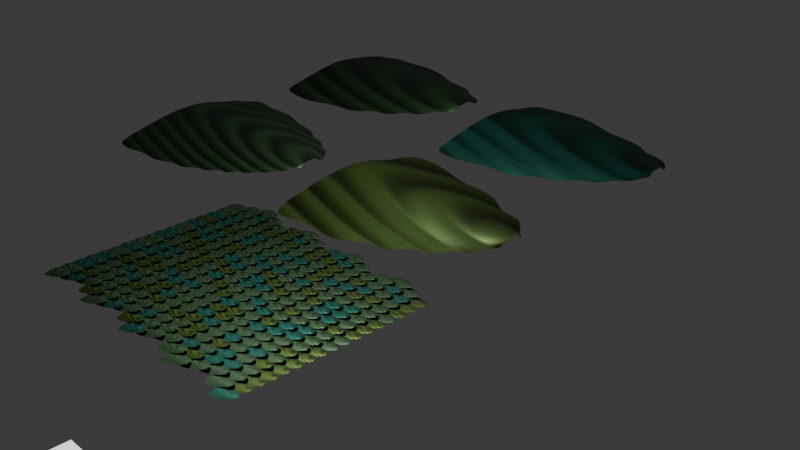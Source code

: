 # Source: 4_0_Iguana_March21st_2024_GeometryNodes.blend  (saved by Blender 4.0.36; exported with 4.5.12 LTS)
import bpy
from mathutils import Matrix  # noqa: F401  (used for matrix-valued properties, if any)

bpy.ops.wm.read_factory_settings(use_empty=True)
scene = bpy.context.scene
scene.name = 'Scene'

# ---- collections
col_collection = bpy.data.collections.new('Collection'); scene.collection.children.link(col_collection)
col_scales = bpy.data.collections.new('Scales'); scene.collection.children.link(col_scales)

# ---- materials (node trees are filled in below, after node groups)
mat_scale1 = bpy.data.materials.new('Scale1')
mat_scale1.displacement_method = 'BOTH'
mat_scale2 = bpy.data.materials.new('Scale2')
mat_scale2.displacement_method = 'BOTH'
mat_scale3 = bpy.data.materials.new('Scale3')
mat_scale3.displacement_method = 'BOTH'
mat_scale4 = bpy.data.materials.new('Scale4')
mat_scale4.displacement_method = 'BOTH'

# ---- node groups
ng_geometry_nodes = bpy.data.node_groups.new('Geometry Nodes', 'GeometryNodeTree')
_s = ng_geometry_nodes.interface.new_socket(name='Geometry', in_out='OUTPUT', socket_type='NodeSocketGeometry')
_s = ng_geometry_nodes.interface.new_socket(name='Geometry', in_out='INPUT', socket_type='NodeSocketGeometry')
ng_geometry_nodes.is_modifier = True
# nodes of 'Geometry Nodes' reference scene objects; filled in after objects exist

# ---- material node trees
mat_scale1.use_nodes = True; mat_scale1.node_tree.nodes.clear()
_N = mat_scale1.node_tree.nodes; _L = mat_scale1.node_tree.links
n0 = _N.new('ShaderNodeOutputMaterial'); n0.name = 'Material Output'; n0.location = (427, 300)
n1 = _N.new('ShaderNodeBsdfPrincipled'); n1.name = 'Principled BSDF'; n1.location = (137, 300)
n1.inputs[0].default_value = (0.01517, 0.03143, 0.01432, 1.0)
n1.inputs[1].default_value = 1.0
n1.inputs[3].default_value = 1.45
n2 = _N.new('ShaderNodeMath'); n2.name = 'Math.001'; n2.location = (-302, 255)
n2.inputs[1].default_value = 1.6
n3 = _N.new('ShaderNodeMath'); n3.name = 'Math'; n3.location = (-221, 43)
n3.operation = 'DIVIDE'
n3.inputs[1].default_value = 496.5
n4 = _N.new('ShaderNodeMath'); n4.name = 'Math.002'; n4.location = (-82, 264)
n4.operation = 'DIVIDE'
n4.inputs[1].default_value = 3.7
n5 = _N.new('ShaderNodeTexWave'); n5.name = 'Wave Texture'; n5.location = (-552, 180)
n5.bands_direction = 'DIAGONAL'
n5.rings_direction = 'SPHERICAL'
n5.inputs[1].default_value = 1.4
n5.inputs[3].default_value = 0.0
n5.inputs[4].default_value = 0.0
n5.inputs[5].default_value = 0.0
n5.inputs[6].default_value = -2.7
_L.new(n1.outputs[0], n0.inputs[0])
_L.new(n5.outputs[1], n3.inputs[0])
_L.new(n3.outputs[0], n0.inputs[2])
_L.new(n4.outputs[0], n1.inputs[2])
_L.new(n5.outputs[0], n2.inputs[0])
_L.new(n2.outputs[0], n4.inputs[0])
n0.is_active_output = True
mat_scale2.use_nodes = True; mat_scale2.node_tree.nodes.clear()
_N = mat_scale2.node_tree.nodes; _L = mat_scale2.node_tree.links
n0 = _N.new('ShaderNodeOutputMaterial'); n0.name = 'Material Output'; n0.location = (427, 300)
n1 = _N.new('ShaderNodeBsdfPrincipled'); n1.name = 'Principled BSDF'; n1.location = (137, 300)
n1.inputs[0].default_value = (0.00537, 0.03143, 0.02275, 1.0)
n1.inputs[1].default_value = 1.0
n1.inputs[3].default_value = 1.45
n2 = _N.new('ShaderNodeMath'); n2.name = 'Math.001'; n2.location = (-302, 255)
n2.inputs[1].default_value = 1.6
n3 = _N.new('ShaderNodeMath'); n3.name = 'Math'; n3.location = (-221, 43)
n3.operation = 'DIVIDE'
n3.inputs[1].default_value = 443.5
n4 = _N.new('ShaderNodeMath'); n4.name = 'Math.002'; n4.location = (-82, 264)
n4.operation = 'DIVIDE'
n4.inputs[1].default_value = 3.7
n5 = _N.new('ShaderNodeTexWave'); n5.name = 'Wave Texture'; n5.location = (-552, 180)
n5.bands_direction = 'DIAGONAL'
n5.rings_direction = 'SPHERICAL'
n5.inputs[1].default_value = 1.4
n5.inputs[2].default_value = -1.0
n5.inputs[3].default_value = 7.9
n5.inputs[4].default_value = 0.0
n5.inputs[5].default_value = 0.0
n5.inputs[6].default_value = 23.7
_L.new(n1.outputs[0], n0.inputs[0])
_L.new(n5.outputs[1], n3.inputs[0])
_L.new(n3.outputs[0], n0.inputs[2])
_L.new(n4.outputs[0], n1.inputs[2])
_L.new(n5.outputs[0], n2.inputs[0])
_L.new(n2.outputs[0], n4.inputs[0])
n0.is_active_output = True
mat_scale3.use_nodes = True; mat_scale3.node_tree.nodes.clear()
_N = mat_scale3.node_tree.nodes; _L = mat_scale3.node_tree.links
n0 = _N.new('ShaderNodeOutputMaterial'); n0.name = 'Material Output'; n0.location = (427, 300)
n1 = _N.new('ShaderNodeBsdfPrincipled'); n1.name = 'Principled BSDF'; n1.location = (137, 300)
n1.inputs[0].default_value = (0.01591, 0.03141, 0.01508, 1.0)
n1.inputs[1].default_value = 1.0
n1.inputs[3].default_value = 1.45
n2 = _N.new('ShaderNodeMath'); n2.name = 'Math.001'; n2.location = (-302, 255)
n2.inputs[1].default_value = 1.6
n3 = _N.new('ShaderNodeMath'); n3.name = 'Math'; n3.location = (-221, 43)
n3.operation = 'DIVIDE'
n3.inputs[1].default_value = 639.5
n4 = _N.new('ShaderNodeMath'); n4.name = 'Math.002'; n4.location = (-82, 264)
n4.operation = 'DIVIDE'
n4.inputs[1].default_value = 3.7
n5 = _N.new('ShaderNodeTexWave'); n5.name = 'Wave Texture'; n5.location = (-552, 180)
n5.bands_direction = 'DIAGONAL'
n5.rings_direction = 'SPHERICAL'
n5.inputs[1].default_value = 2.4
n5.inputs[3].default_value = 7.9
n5.inputs[4].default_value = 0.0
n5.inputs[5].default_value = 0.0
n5.inputs[6].default_value = -2.1
_L.new(n1.outputs[0], n0.inputs[0])
_L.new(n5.outputs[1], n3.inputs[0])
_L.new(n3.outputs[0], n0.inputs[2])
_L.new(n4.outputs[0], n1.inputs[2])
_L.new(n5.outputs[0], n2.inputs[0])
_L.new(n2.outputs[0], n4.inputs[0])
n0.is_active_output = True
mat_scale4.use_nodes = True; mat_scale4.node_tree.nodes.clear()
_N = mat_scale4.node_tree.nodes; _L = mat_scale4.node_tree.links
n0 = _N.new('ShaderNodeOutputMaterial'); n0.name = 'Material Output'; n0.location = (427, 300)
n1 = _N.new('ShaderNodeBsdfPrincipled'); n1.name = 'Principled BSDF'; n1.location = (137, 300)
n1.inputs[0].default_value = (0.01865, 0.03142, 0.006589, 1.0)
n1.inputs[1].default_value = 1.0
n1.inputs[3].default_value = 1.45
n2 = _N.new('ShaderNodeMath'); n2.name = 'Math.001'; n2.location = (-302, 255)
n2.inputs[1].default_value = 1.4
n3 = _N.new('ShaderNodeMath'); n3.name = 'Math.002'; n3.location = (-82, 264)
n3.operation = 'DIVIDE'
n3.inputs[1].default_value = 3.7
n4 = _N.new('ShaderNodeTexWave'); n4.name = 'Wave Texture'; n4.location = (-552, 180)
n4.bands_direction = 'DIAGONAL'
n4.rings_direction = 'SPHERICAL'
n4.inputs[1].default_value = 1.4
n4.inputs[2].default_value = 0.2
n4.inputs[3].default_value = 0.0
n4.inputs[4].default_value = 0.0
n4.inputs[5].default_value = 0.0
n4.inputs[6].default_value = 31.7
n5 = _N.new('ShaderNodeMath'); n5.name = 'Math'; n5.location = (-284, 48)
n5.operation = 'DIVIDE'
n5.inputs[1].default_value = 330.9
_L.new(n1.outputs[0], n0.inputs[0])
_L.new(n4.outputs[1], n5.inputs[0])
_L.new(n5.outputs[0], n0.inputs[2])
_L.new(n3.outputs[0], n1.inputs[2])
_L.new(n4.outputs[0], n2.inputs[0])
_L.new(n2.outputs[0], n3.inputs[0])
n0.is_active_output = True

# ---- world
world_world = bpy.data.worlds.new('World'); scene.world = world_world
world_world.use_nodes = True; world_world.node_tree.nodes.clear()
_N = world_world.node_tree.nodes; _L = world_world.node_tree.links
n0 = _N.new('ShaderNodeOutputWorld'); n0.name = 'World Output'; n0.location = (300, 300)
n1 = _N.new('ShaderNodeBackground'); n1.name = 'Background'; n1.location = (10, 300)
n1.inputs[0].default_value = (0.05088, 0.05088, 0.05088, 1.0)
_L.new(n1.outputs[0], n0.inputs[0])
n0.is_active_output = True
world_world.color = (0.05088, 0.05088, 0.05088)
world_world.use_sun_shadow = False
world_world.sun_shadow_jitter_overblur = 0.0

# ---- cameras
cam_camera = bpy.data.cameras.new('Camera')
cam_camera.clip_end = 100.0
cam_camera.ortho_scale = 7.314

# ---- lights
light_light = bpy.data.lights.new('Light', 'POINT')
light_light.transmission_factor = 0.0
light_light.use_soft_falloff = False
light_light.energy = 1000.0
light_light.shadow_soft_size = 0.1
light_light.shadow_maximum_resolution = 0.006
light_light.use_absolute_resolution = True
light_light_001 = bpy.data.lights.new('Light.001', 'POINT')
light_light_001.transmission_factor = 0.0
light_light_001.use_soft_falloff = False
light_light_001.energy = 485.3
light_light_001.shadow_soft_size = 0.1
light_light_001.shadow_maximum_resolution = 0.006
light_light_001.use_absolute_resolution = True

# ---- meshes
me_plane_005 = bpy.data.meshes.new('Plane.005')
me_plane_005.from_pydata([(-2.278, -0.7677, 0.0), (2.465, -0.7677, 0.0), (-2.278, 0.7677, 0.0), (2.465, 0.7677, 0.0), (-2.465, 0.0, 0.0), (0.0, -1.0, 0.0), (2.465, 0.0, 0.0), (0.0, 1.0, 0.0), (0.0, 0.0, 0.0), (-2.465, -0.3838, 0.0), (1.233, -1.0, 0.0), (2.465, 0.3838, 0.0), (-1.42, 1.0, 0.0), (-2.465, 0.3838, 0.0), (-1.42, -1.0, 0.0), (2.465, -0.3838, 0.0), (1.233, 1.0, 0.0), (0.0, 0.5, 0.0), (0.0, -0.5, 0.0), (-1.233, 0.0, 0.0), (1.233, 0.0, 0.0), (1.233, -0.5, 0.0), (-1.233, -0.5, 0.0), (-1.233, 0.5, 0.0), (1.233, 0.5, 0.0), (-2.465, -0.5757, 0.0), (1.696, -0.9236, 0.0), (2.465, 0.5757, 0.0), (-1.849, 0.9236, 0.0), (-2.465, 0.1919, 0.0), (-0.6163, -1.0, 0.0), (2.465, -0.1919, 0.0), (0.7689, 1.0, 0.0), (0.0, 0.75, 0.0), (0.0, -0.25, 0.0), (-1.849, 0.0, 0.0), (0.6163, 0.0, 0.0), (-2.465, -0.1919, 0.0), (0.7689, -1.0, 0.0), (2.465, 0.1919, 0.0), (-0.6163, 1.0, 0.0), (-2.465, 0.5757, 0.0), (-1.849, -0.9236, 0.0), (2.465, -0.5757, 0.0), (1.696, 0.9236, 0.0), (0.0, 0.25, 0.0), (0.0, -0.75, 0.0), (-0.6163, 0.0, 0.0), (1.849, 0.0, 0.0), (1.233, -0.25, 0.0), (1.233, -0.75, 0.0), (0.6163, -0.5, 0.0), (1.849, -0.4618, 0.0), (-1.233, -0.25, 0.0), (-1.233, -0.75, 0.0), (-1.849, -0.4618, 0.0), (-0.6163, -0.5, 0.0), (-1.233, 0.75, 0.0), (-1.233, 0.25, 0.0), (-1.849, 0.4618, 0.0), (-0.6163, 0.5, 0.0), (1.233, 0.75, 0.0), (1.233, 0.25, 0.0), (0.6163, 0.5, 0.0), (1.849, 0.4618, 0.0), (1.849, 0.2309, 0.0), (0.6163, 0.25, 0.0), (0.6163, 0.75, 0.0), (-0.6163, 0.25, 0.0), (-1.849, 0.2309, 0.0), (-1.849, 0.6927, 0.0), (-0.6163, -0.75, 0.0), (-1.849, -0.6927, 0.0), (-1.849, -0.2309, 0.0), (1.849, -0.6927, 0.0), (0.6163, -0.75, 0.0), (0.6163, -0.25, 0.0), (1.849, -0.2309, 0.0), (-0.6163, -0.25, 0.0), (-0.6163, 0.75, 0.0), (1.849, 0.6927, 0.0), (-3.357, -0.606, 0.0), (3.357, -0.5966, 0.0), (-3.357, 0.606, 0.0), (3.357, 0.5966, 0.0), (-3.357, 0.0, 0.0), (3.357, 1.062e-07, 0.0), (-3.357, -0.303, 0.0), (3.357, 0.2983, 0.0), (-3.357, 0.303, 0.0), (3.357, -0.2983, 0.0), (-3.357, -0.4545, 0.0), (3.357, 0.4475, 0.0), (-3.357, 0.1515, 0.0), (3.357, -0.1492, 0.0), (-3.357, -0.1515, 0.0), (3.357, 0.1492, 0.0), (-3.357, 0.4545, 0.0), (3.357, -0.4475, 0.0), (4.275, -0.4728, 0.0), (4.275, 0.4728, 0.0), (4.275, 1.831e-07, 0.0), (4.275, 0.2364, 0.0), (4.275, -0.2364, 0.0), (4.275, 0.3546, 0.0), (4.275, -0.1182, 0.0), (4.275, 0.1182, 0.0), (4.275, -0.3546, 0.0), (5.177, -0.326, 0.0), (5.177, 0.326, 0.0), (5.177, 2.744e-07, 0.0), (5.177, 0.163, 0.0), (5.177, -0.163, 0.0), (5.177, 0.2445, 0.0), (5.177, -0.08149, 0.0), (5.177, 0.08149, 0.0), (5.177, -0.2445, 0.0), (5.852, -0.2347, 0.0), (5.852, 0.2347, 0.0), (5.852, 3.311e-07, 0.0), (5.852, 0.1174, 0.0), (5.852, -0.1174, 0.0), (5.852, 0.176, 0.0), (5.852, -0.05867, 0.0), (5.852, 0.05868, 0.0), (5.852, -0.176, 0.0), (6.56, -0.178, 0.0), (6.56, 0.178, 0.0), (6.56, 4.814e-07, 0.0), (6.56, 0.08902, 0.0), (6.56, -0.08902, 0.0), (6.56, 0.1335, 0.0), (6.56, -0.04451, 0.0), (6.56, 0.04451, 0.0), (6.56, -0.1335, 0.0), (7.214, -0.09572, 0.0), (7.214, 0.09572, 0.0), (7.214, 4.793e-07, 0.0), (7.214, 0.04786, 0.0), (7.214, -0.04786, 0.0), (7.214, 0.07179, 0.0), (7.214, -0.02393, 0.0), (7.214, 0.02393, 0.0), (7.214, -0.07179, 0.0), (-4.034, -0.606, 0.0), (-4.034, 0.606, 0.0), (-4.034, 0.0, 0.0), (-4.034, -0.303, 0.0), (-4.034, 0.303, 0.0), (-4.034, -0.4545, 0.0), (-4.034, 0.1515, 0.0), (-4.034, -0.1515, 0.0), (-4.034, 0.4545, 0.0), (-4.406, -0.4978, 0.0), (-4.406, 0.4978, 0.0), (-4.406, -8.517e-08, 0.0), (-4.406, -0.2489, 0.0), (-4.406, 0.2489, 0.0), (-4.406, -0.3733, 0.0), (-4.406, 0.1244, 0.0), (-4.406, -0.1244, 0.0), (-4.406, 0.3733, 0.0), (-4.935, -0.3855, 0.0), (-4.935, 0.3854, 0.0), (-4.935, -1.735e-07, 0.0), (-4.935, -0.1927, 0.0), (-4.935, 0.1927, 0.0), (-4.935, -0.2891, 0.0), (-4.935, 0.09636, 0.0), (-4.935, -0.09636, 0.0), (-4.935, 0.2891, 0.0), (-5.223, -0.176, 0.0), (-5.223, 0.176, 0.0), (-5.223, -3.384e-07, 0.0), (-5.223, -0.08798, 0.0), (-5.223, 0.08798, 0.0), (-5.223, -0.132, 0.0), (-5.223, 0.04399, 0.0), (-5.223, -0.04399, 0.0), (-5.223, 0.132, 0.0), (-2.12, -1.381, 0.0), (-2.12, 1.381, 0.0), (-1.577, 1.799, 0.0), (-1.577, -1.799, 0.0), (-1.849, 1.662, 0.0), (-1.849, -1.662, 0.0), (-2.04, -2.082, 0.0), (-2.04, 2.082, 0.0), (-1.658, 2.713, 0.0), (-1.658, -2.713, 0.0), (-1.849, 2.506, 0.0), (-1.849, -2.506, 0.0), (-2.04, -2.47, 0.0), (-2.04, 2.47, 0.0), (-1.658, 3.217, 0.0), (-1.658, -3.217, 0.0), (-1.849, 2.972, 0.0), (-1.849, -2.972, 0.0), (1.233, -1.714, 0.0), (1.233, 1.714, 0.0), (1.59, -1.583, 0.0), (0.8758, 1.714, 0.0), (0.8758, -1.714, 0.0), (1.59, 1.583, 0.0), (1.233, -2.429, 0.0), (1.233, 2.429, 0.0), (1.453, -2.243, 0.0), (1.012, 2.429, 0.0), (1.012, -2.429, 0.0), (1.453, 2.243, 0.0), (1.233, -3.017, 0.0), (1.233, 3.017, 0.0), (1.453, -2.787, 0.0), (1.012, 3.017, 0.0), (1.012, -3.017, 0.0), (1.453, 2.787, 0.0)], [], [(80, 27, 3, 44), (79, 33, 7, 40), (78, 34, 8, 47), (77, 31, 6, 48), (76, 49, 20, 36), (75, 50, 21, 51), (74, 43, 15, 52), (73, 53, 19, 35), (72, 54, 22, 55), (71, 46, 18, 56), (70, 57, 12, 28), (69, 58, 23, 59), (68, 45, 17, 60), (67, 61, 16, 32), (66, 62, 24, 63), (65, 39, 11, 64), (62, 65, 64, 24), (20, 48, 65, 62), (48, 6, 39, 65), (45, 66, 63, 17), (8, 36, 66, 45), (36, 20, 62, 66), (33, 67, 32, 7), (17, 63, 67, 33), (63, 24, 61, 67), (58, 68, 60, 23), (19, 47, 68, 58), (47, 8, 45, 68), (29, 69, 59, 13), (4, 35, 69, 29), (35, 19, 58, 69), (41, 70, 28, 2), (13, 59, 70, 41), (59, 23, 57, 70), (54, 71, 56, 22), (14, 30, 71, 54), (30, 5, 46, 71), (25, 72, 55, 9), (0, 42, 72, 25), (42, 14, 54, 72), (37, 73, 35, 4), (9, 55, 73, 37), (55, 22, 53, 73), (50, 74, 52, 21), (10, 26, 74, 50), (26, 1, 43, 74), (46, 75, 51, 18), (5, 38, 75, 46), (38, 10, 50, 75), (34, 76, 36, 8), (18, 51, 76, 34), (51, 21, 49, 76), (49, 77, 48, 20), (21, 52, 77, 49), (52, 15, 31, 77), (53, 78, 47, 19), (22, 56, 78, 53), (56, 18, 34, 78), (57, 79, 40, 12), (23, 60, 79, 57), (60, 17, 33, 79), (61, 80, 44, 16), (24, 64, 80, 61), (64, 11, 27, 80), (13, 41, 97, 89), (31, 15, 90, 94), (3, 27, 92, 84), (39, 6, 86, 96), (25, 9, 87, 91), (15, 43, 98, 90), (4, 29, 93, 85), (41, 2, 83, 97), (9, 37, 95, 87), (27, 11, 88, 92), (6, 31, 94, 86), (43, 1, 82, 98), (11, 39, 96, 88), (29, 13, 89, 93), (0, 25, 91, 81), (37, 4, 85, 95), (96, 86, 101, 106), (94, 90, 103, 105), (92, 88, 102, 104), (90, 98, 107, 103), (88, 96, 106, 102), (86, 94, 105, 101), (84, 92, 104, 100), (98, 82, 99, 107), (101, 105, 114, 110), (106, 101, 110, 115), (104, 102, 111, 113), (102, 106, 115, 111), (100, 104, 113, 109), (107, 99, 108, 116), (105, 103, 112, 114), (103, 107, 116, 112), (115, 110, 119, 124), (113, 111, 120, 122), (111, 115, 124, 120), (109, 113, 122, 118), (116, 108, 117, 125), (114, 112, 121, 123), (112, 116, 125, 121), (110, 114, 123, 119), (118, 122, 131, 127), (125, 117, 126, 134), (123, 121, 130, 132), (121, 125, 134, 130), (119, 123, 132, 128), (124, 119, 128, 133), (122, 120, 129, 131), (120, 124, 133, 129), (132, 130, 139, 141), (130, 134, 143, 139), (128, 132, 141, 137), (133, 128, 137, 142), (131, 129, 138, 140), (129, 133, 142, 138), (127, 131, 140, 136), (134, 126, 135, 143), (85, 93, 150, 146), (81, 91, 149, 144), (97, 83, 145, 152), (95, 85, 146, 151), (93, 89, 148, 150), (91, 87, 147, 149), (89, 97, 152, 148), (87, 95, 151, 147), (149, 147, 156, 158), (147, 151, 160, 156), (144, 149, 158, 153), (152, 145, 154, 161), (150, 148, 157, 159), (148, 152, 161, 157), (146, 150, 159, 155), (151, 146, 155, 160), (161, 154, 163, 170), (159, 157, 166, 168), (157, 161, 170, 166), (155, 159, 168, 164), (160, 155, 164, 169), (158, 156, 165, 167), (156, 160, 169, 165), (153, 158, 167, 162), (169, 164, 173, 178), (167, 165, 174, 176), (165, 169, 178, 174), (162, 167, 176, 171), (170, 163, 172, 179), (168, 166, 175, 177), (166, 170, 179, 175), (164, 168, 177, 173), (42, 0, 180, 185), (2, 28, 184, 181), (28, 12, 182, 184), (14, 42, 185, 183), (183, 185, 191, 189), (184, 182, 188, 190), (181, 184, 190, 187), (185, 180, 186, 191), (190, 188, 194, 196), (187, 190, 196, 193), (191, 186, 192, 197), (189, 191, 197, 195), (10, 38, 202, 198), (32, 16, 199, 201), (16, 44, 203, 199), (26, 10, 198, 200), (200, 198, 204, 206), (198, 202, 208, 204), (201, 199, 205, 207), (199, 203, 209, 205), (207, 205, 211, 213), (205, 209, 215, 211), (206, 204, 210, 212), (204, 208, 214, 210)])
_uv = me_plane_005.uv_layers.new(name='UVMap')
_uv.uv.foreach_set('vector', [0.875, 0.875, 1.0, 0.875, 1.0, 1.0, 0.875, 1.0, 0.375, 0.875, 0.5, 0.875, 0.5, 1.0, 0.375, 1.0, 0.375, 0.375, 0.5, 0.375, 0.5, 0.5, 0.375, 0.5, 0.875, 0.375, 1.0, 0.375, 1.0, 0.5, 0.875, 0.5, 0.625, 0.375, 0.75, 0.375, 0.75, 0.5, 0.625, 0.5, 0.625, 0.125, 0.75, 0.125, 0.75, 0.25, 0.625, 0.25, 0.875, 0.125, 1.0, 0.125, 1.0, 0.25, 0.875, 0.25, 0.125, 0.375, 0.25, 0.375, 0.25, 0.5, 0.125, 0.5, 0.125, 0.125, 0.25, 0.125, 0.25, 0.25, 0.125, 0.25, 0.375, 0.125, 0.5, 0.125, 0.5, 0.25, 0.375, 0.25, 0.125, 0.875, 0.25, 0.875, 0.25, 1.0, 0.125, 1.0, 0.125, 0.625, 0.25, 0.625, 0.25, 0.75, 0.125, 0.75, 0.375, 0.625, 0.5, 0.625, 0.5, 0.75, 0.375, 0.75, 0.625, 0.875, 0.75, 0.875, 0.75, 1.0, 0.625, 1.0, 0.625, 0.625, 0.75, 0.625, 0.75, 0.75, 0.625, 0.75, 0.875, 0.625, 1.0, 0.625, 1.0, 0.75, 0.875, 0.75, 0.75, 0.625, 0.875, 0.625, 0.875, 0.75, 0.75, 0.75, 0.75, 0.5, 0.875, 0.5, 0.875, 0.625, 0.75, 0.625, 0.875, 0.5, 1.0, 0.5, 1.0, 0.625, 0.875, 0.625, 0.5, 0.625, 0.625, 0.625, 0.625, 0.75, 0.5, 0.75, 0.5, 0.5, 0.625, 0.5, 0.625, 0.625, 0.5, 0.625, 0.625, 0.5, 0.75, 0.5, 0.75, 0.625, 0.625, 0.625, 0.5, 0.875, 0.625, 0.875, 0.625, 1.0, 0.5, 1.0, 0.5, 0.75, 0.625, 0.75, 0.625, 0.875, 0.5, 0.875, 0.625, 0.75, 0.75, 0.75, 0.75, 0.875, 0.625, 0.875, 0.25, 0.625, 0.375, 0.625, 0.375, 0.75, 0.25, 0.75, 0.25, 0.5, 0.375, 0.5, 0.375, 0.625, 0.25, 0.625, 0.375, 0.5, 0.5, 0.5, 0.5, 0.625, 0.375, 0.625, 0.0, 0.625, 0.125, 0.625, 0.125, 0.75, 0.0, 0.75, 0.0, 0.5, 0.125, 0.5, 0.125, 0.625, 0.0, 0.625, 0.125, 0.5, 0.25, 0.5, 0.25, 0.625, 0.125, 0.625, 0.0, 0.875, 0.125, 0.875, 0.125, 1.0, 0.0, 1.0, 0.0, 0.75, 0.125, 0.75, 0.125, 0.875, 0.0, 0.875, 0.125, 0.75, 0.25, 0.75, 0.25, 0.875, 0.125, 0.875, 0.25, 0.125, 0.375, 0.125, 0.375, 0.25, 0.25, 0.25, 0.25, 0.0, 0.375, 0.0, 0.375, 0.125, 0.25, 0.125, 0.375, 0.0, 0.5, 0.0, 0.5, 0.125, 0.375, 0.125, 0.0, 0.125, 0.125, 0.125, 0.125, 0.25, 0.0, 0.25, 0.0, 0.0, 0.125, 0.0, 0.125, 0.125, 0.0, 0.125, 0.125, 0.0, 0.25, 0.0, 0.25, 0.125, 0.125, 0.125, 0.0, 0.375, 0.125, 0.375, 0.125, 0.5, 0.0, 0.5, 0.0, 0.25, 0.125, 0.25, 0.125, 0.375, 0.0, 0.375, 0.125, 0.25, 0.25, 0.25, 0.25, 0.375, 0.125, 0.375, 0.75, 0.125, 0.875, 0.125, 0.875, 0.25, 0.75, 0.25, 0.75, 0.0, 0.875, 0.0, 0.875, 0.125, 0.75, 0.125, 0.875, 0.0, 1.0, 0.0, 1.0, 0.125, 0.875, 0.125, 0.5, 0.125, 0.625, 0.125, 0.625, 0.25, 0.5, 0.25, 0.5, 0.0, 0.625, 0.0, 0.625, 0.125, 0.5, 0.125, 0.625, 0.0, 0.75, 0.0, 0.75, 0.125, 0.625, 0.125, 0.5, 0.375, 0.625, 0.375, 0.625, 0.5, 0.5, 0.5, 0.5, 0.25, 0.625, 0.25, 0.625, 0.375, 0.5, 0.375, 0.625, 0.25, 0.75, 0.25, 0.75, 0.375, 0.625, 0.375, 0.75, 0.375, 0.875, 0.375, 0.875, 0.5, 0.75, 0.5, 0.75, 0.25, 0.875, 0.25, 0.875, 0.375, 0.75, 0.375, 0.875, 0.25, 1.0, 0.25, 1.0, 0.375, 0.875, 0.375, 0.25, 0.375, 0.375, 0.375, 0.375, 0.5, 0.25, 0.5, 0.25, 0.25, 0.375, 0.25, 0.375, 0.375, 0.25, 0.375, 0.375, 0.25, 0.5, 0.25, 0.5, 0.375, 0.375, 0.375, 0.25, 0.875, 0.375, 0.875, 0.375, 1.0, 0.25, 1.0, 0.25, 0.75, 0.375, 0.75, 0.375, 0.875, 0.25, 0.875, 0.375, 0.75, 0.5, 0.75, 0.5, 0.875, 0.375, 0.875, 0.75, 0.875, 0.875, 0.875, 0.875, 1.0, 0.75, 1.0, 0.75, 0.75, 0.875, 0.75, 0.875, 0.875, 0.75, 0.875, 0.875, 0.75, 1.0, 0.75, 1.0, 0.875, 0.875, 0.875, 0.0, 0.75, 0.0, 0.875, 0.0, 0.875, 0.0, 0.75, 1.0, 0.375, 1.0, 0.25, 1.0, 0.25, 1.0, 0.375, 1.0, 1.0, 1.0, 0.875, 1.0, 0.875, 1.0, 1.0, 1.0, 0.625, 1.0, 0.5, 1.0, 0.5, 1.0, 0.625, 0.0, 0.125, 0.0, 0.25, 0.0, 0.25, 0.0, 0.125, 1.0, 0.25, 1.0, 0.125, 1.0, 0.125, 1.0, 0.25, 0.0, 0.5, 0.0, 0.625, 0.0, 0.625, 0.0, 0.5, 0.0, 0.875, 0.0, 1.0, 0.0, 1.0, 0.0, 0.875, 0.0, 0.25, 0.0, 0.375, 0.0, 0.375, 0.0, 0.25, 1.0, 0.875, 1.0, 0.75, 1.0, 0.75, 1.0, 0.875, 1.0, 0.5, 1.0, 0.375, 1.0, 0.375, 1.0, 0.5, 1.0, 0.125, 1.0, 0.0, 1.0, 0.0, 1.0, 0.125, 1.0, 0.75, 1.0, 0.625, 1.0, 0.625, 1.0, 0.75, 0.0, 0.625, 0.0, 0.75, 0.0, 0.75, 0.0, 0.625, 0.0, 0.0, 0.0, 0.125, 0.0, 0.125, 0.0, 0.0, 0.0, 0.375, 0.0, 0.5, 0.0, 0.5, 0.0, 0.375, 1.0, 0.625, 1.0, 0.5, 1.0, 0.5, 1.0, 0.625, 1.0, 0.375, 1.0, 0.25, 1.0, 0.25, 1.0, 0.375, 1.0, 0.875, 1.0, 0.75, 1.0, 0.75, 1.0, 0.875, 1.0, 0.25, 1.0, 0.125, 1.0, 0.125, 1.0, 0.25, 1.0, 0.75, 1.0, 0.625, 1.0, 0.625, 1.0, 0.75, 1.0, 0.5, 1.0, 0.375, 1.0, 0.375, 1.0, 0.5, 1.0, 1.0, 1.0, 0.875, 1.0, 0.875, 1.0, 1.0, 1.0, 0.125, 1.0, 0.0, 1.0, 0.0, 1.0, 0.125, 1.0, 0.5, 1.0, 0.375, 1.0, 0.375, 1.0, 0.5, 1.0, 0.625, 1.0, 0.5, 1.0, 0.5, 1.0, 0.625, 1.0, 0.875, 1.0, 0.75, 1.0, 0.75, 1.0, 0.875, 1.0, 0.75, 1.0, 0.625, 1.0, 0.625, 1.0, 0.75, 1.0, 1.0, 1.0, 0.875, 1.0, 0.875, 1.0, 1.0, 1.0, 0.125, 1.0, 0.0, 1.0, 0.0, 1.0, 0.125, 1.0, 0.375, 1.0, 0.25, 1.0, 0.25, 1.0, 0.375, 1.0, 0.25, 1.0, 0.125, 1.0, 0.125, 1.0, 0.25, 1.0, 0.625, 1.0, 0.5, 1.0, 0.5, 1.0, 0.625, 1.0, 0.875, 1.0, 0.75, 1.0, 0.75, 1.0, 0.875, 1.0, 0.75, 1.0, 0.625, 1.0, 0.625, 1.0, 0.75, 1.0, 1.0, 1.0, 0.875, 1.0, 0.875, 1.0, 1.0, 1.0, 0.125, 1.0, 0.0, 1.0, 0.0, 1.0, 0.125, 1.0, 0.375, 1.0, 0.25, 1.0, 0.25, 1.0, 0.375, 1.0, 0.25, 1.0, 0.125, 1.0, 0.125, 1.0, 0.25, 1.0, 0.5, 1.0, 0.375, 1.0, 0.375, 1.0, 0.5, 1.0, 1.0, 1.0, 0.875, 1.0, 0.875, 1.0, 1.0, 1.0, 0.125, 1.0, 0.0, 1.0, 0.0, 1.0, 0.125, 1.0, 0.375, 1.0, 0.25, 1.0, 0.25, 1.0, 0.375, 1.0, 0.25, 1.0, 0.125, 1.0, 0.125, 1.0, 0.25, 1.0, 0.5, 1.0, 0.375, 1.0, 0.375, 1.0, 0.5, 1.0, 0.625, 1.0, 0.5, 1.0, 0.5, 1.0, 0.625, 1.0, 0.875, 1.0, 0.75, 1.0, 0.75, 1.0, 0.875, 1.0, 0.75, 1.0, 0.625, 1.0, 0.625, 1.0, 0.75, 1.0, 0.375, 1.0, 0.25, 1.0, 0.25, 1.0, 0.375, 1.0, 0.25, 1.0, 0.125, 1.0, 0.125, 1.0, 0.25, 1.0, 0.5, 1.0, 0.375, 1.0, 0.375, 1.0, 0.5, 1.0, 0.625, 1.0, 0.5, 1.0, 0.5, 1.0, 0.625, 1.0, 0.875, 1.0, 0.75, 1.0, 0.75, 1.0, 0.875, 1.0, 0.75, 1.0, 0.625, 1.0, 0.625, 1.0, 0.75, 1.0, 1.0, 1.0, 0.875, 1.0, 0.875, 1.0, 1.0, 1.0, 0.125, 1.0, 0.0, 1.0, 0.0, 1.0, 0.125, 0.0, 0.5, 0.0, 0.625, 0.0, 0.625, 0.0, 0.5, 0.0, 0.0, 0.0, 0.125, 0.0, 0.125, 0.0, 0.0, 0.0, 0.875, 0.0, 1.0, 0.0, 1.0, 0.0, 0.875, 0.0, 0.375, 0.0, 0.5, 0.0, 0.5, 0.0, 0.375, 0.0, 0.625, 0.0, 0.75, 0.0, 0.75, 0.0, 0.625, 0.0, 0.125, 0.0, 0.25, 0.0, 0.25, 0.0, 0.125, 0.0, 0.75, 0.0, 0.875, 0.0, 0.875, 0.0, 0.75, 0.0, 0.25, 0.0, 0.375, 0.0, 0.375, 0.0, 0.25, 0.0, 0.125, 0.0, 0.25, 0.0, 0.25, 0.0, 0.125, 0.0, 0.25, 0.0, 0.375, 0.0, 0.375, 0.0, 0.25, 0.0, 0.0, 0.0, 0.125, 0.0, 0.125, 0.0, 0.0, 0.0, 0.875, 0.0, 1.0, 0.0, 1.0, 0.0, 0.875, 0.0, 0.625, 0.0, 0.75, 0.0, 0.75, 0.0, 0.625, 0.0, 0.75, 0.0, 0.875, 0.0, 0.875, 0.0, 0.75, 0.0, 0.5, 0.0, 0.625, 0.0, 0.625, 0.0, 0.5, 0.0, 0.375, 0.0, 0.5, 0.0, 0.5, 0.0, 0.375, 0.0, 0.875, 0.0, 1.0, 0.0, 1.0, 0.0, 0.875, 0.0, 0.625, 0.0, 0.75, 0.0, 0.75, 0.0, 0.625, 0.0, 0.75, 0.0, 0.875, 0.0, 0.875, 0.0, 0.75, 0.0, 0.5, 0.0, 0.625, 0.0, 0.625, 0.0, 0.5, 0.0, 0.375, 0.0, 0.5, 0.0, 0.5, 0.0, 0.375, 0.0, 0.125, 0.0, 0.25, 0.0, 0.25, 0.0, 0.125, 0.0, 0.25, 0.0, 0.375, 0.0, 0.375, 0.0, 0.25, 0.0, 0.0, 0.0, 0.125, 0.0, 0.125, 0.0, 0.0, 0.0, 0.375, 0.0, 0.5, 0.0, 0.5, 0.0, 0.375, 0.0, 0.125, 0.0, 0.25, 0.0, 0.25, 0.0, 0.125, 0.0, 0.25, 0.0, 0.375, 0.0, 0.375, 0.0, 0.25, 0.0, 0.0, 0.0, 0.125, 0.0, 0.125, 0.0, 0.0, 0.0, 0.875, 0.0, 1.0, 0.0, 1.0, 0.0, 0.875, 0.0, 0.625, 0.0, 0.75, 0.0, 0.75, 0.0, 0.625, 0.0, 0.75, 0.0, 0.875, 0.0, 0.875, 0.0, 0.75, 0.0, 0.5, 0.0, 0.625, 0.0, 0.625, 0.0, 0.5, 0.125, 0.0, 0.0, 0.0, 0.0, 0.0, 0.125, 0.0, 0.0, 1.0, 0.125, 1.0, 0.125, 1.0, 0.0, 1.0, 0.125, 1.0, 0.25, 1.0, 0.25, 1.0, 0.125, 1.0, 0.25, 0.0, 0.125, 0.0, 0.125, 0.0, 0.25, 0.0, 0.25, 0.0, 0.125, 0.0, 0.125, 0.0, 0.25, 0.0, 0.125, 1.0, 0.25, 1.0, 0.25, 1.0, 0.125, 1.0, 0.0, 1.0, 0.125, 1.0, 0.125, 1.0, 0.0, 1.0, 0.125, 0.0, 0.0, 0.0, 0.0, 0.0, 0.125, 0.0, 0.125, 1.0, 0.25, 1.0, 0.25, 1.0, 0.125, 1.0, 0.0, 1.0, 0.125, 1.0, 0.125, 1.0, 0.0, 1.0, 0.125, 0.0, 0.0, 0.0, 0.0, 0.0, 0.125, 0.0, 0.25, 0.0, 0.125, 0.0, 0.125, 0.0, 0.25, 0.0, 0.75, 0.0, 0.625, 0.0, 0.625, 0.0, 0.75, 0.0, 0.625, 1.0, 0.75, 1.0, 0.75, 1.0, 0.625, 1.0, 0.75, 1.0, 0.875, 1.0, 0.875, 1.0, 0.75, 1.0, 0.875, 0.0, 0.75, 0.0, 0.75, 0.0, 0.875, 0.0, 0.875, 0.0, 0.75, 0.0, 0.75, 0.0, 0.875, 0.0, 0.75, 0.0, 0.625, 0.0, 0.625, 0.0, 0.75, 0.0, 0.625, 1.0, 0.75, 1.0, 0.75, 1.0, 0.625, 1.0, 0.75, 1.0, 0.875, 1.0, 0.875, 1.0, 0.75, 1.0, 0.625, 1.0, 0.75, 1.0, 0.75, 1.0, 0.625, 1.0, 0.75, 1.0, 0.875, 1.0, 0.875, 1.0, 0.75, 1.0, 0.875, 0.0, 0.75, 0.0, 0.75, 0.0, 0.875, 0.0, 0.75, 0.0, 0.625, 0.0, 0.625, 0.0, 0.75, 0.0])
me_plane_005.update()
me_plane_001 = bpy.data.meshes.new('Plane.001')
me_plane_001.from_pydata([(-0.5484, -1.0, 0.0), (0.5484, -1.0, 0.0), (-0.5484, 1.0, 0.0), (0.5484, 1.0, 0.0), (-0.5484, 0.0, 0.0), (1.282e-09, -1.0, 0.0), (0.5484, 0.0, 0.0), (1.282e-09, 1.0, 0.0), (1.282e-09, 0.0, 0.0), (-0.5484, -0.5, 0.0), (0.2742, -1.0, 0.0), (0.5484, 0.5, 0.0), (-0.2742, 1.0, 0.0), (-0.5484, 0.5, 0.0), (-0.2742, -1.0, 0.0), (0.5484, -0.5, 0.0), (0.2742, 1.0, 0.0), (1.282e-09, 0.5, 0.0), (1.282e-09, -0.5, 0.0), (-0.2742, 0.0, 0.0), (0.2742, 0.0, 0.0), (0.2742, -0.5, 0.0), (-0.2742, -0.5, 0.0), (-0.2742, 0.5, 0.0), (0.2742, 0.5, 0.0), (-0.5484, -0.75, 0.0), (0.4113, -0.8587, 0.0), (0.5484, 0.75, 0.0), (-0.4113, 1.141, 0.0), (-0.5484, 0.25, 0.0), (-0.1371, -0.8587, 0.0), (0.5484, -0.25, 0.0), (0.1371, 1.141, 0.0), (1.282e-09, 0.75, 0.0), (1.282e-09, -0.25, 0.0), (-0.4113, 0.1413, 0.0), (0.1371, 0.1413, 0.0), (-0.5484, -0.25, 0.0), (0.1371, -0.8587, 0.0), (0.5484, 0.25, 0.0), (-0.1371, 1.141, 0.0), (-0.5484, 0.75, 0.0), (-0.4113, -0.8587, 0.0), (0.5484, -0.75, 0.0), (0.4113, 1.141, 0.0), (1.282e-09, 0.25, 0.0), (1.282e-09, -0.75, 0.0), (-0.1371, 0.1413, 0.0), (0.4113, 0.1413, 0.0), (0.2742, -0.25, 0.0), (0.2742, -0.75, 0.0), (0.1371, -0.3587, 0.0), (0.4113, -0.3587, 0.0), (-0.2742, -0.25, 0.0), (-0.2742, -0.75, 0.0), (-0.4113, -0.3587, 0.0), (-0.1371, -0.3587, 0.0), (-0.2742, 0.75, 0.0), (-0.2742, 0.25, 0.0), (-0.4113, 0.6413, 0.0), (-0.1371, 0.6413, 0.0), (0.2742, 0.75, 0.0), (0.2742, 0.25, 0.0), (0.1371, 0.6413, 0.0), (0.4113, 0.6413, 0.0), (0.4113, 0.3913, 0.0), (0.1371, 0.3913, 0.0), (0.1371, 0.8913, 0.0), (-0.1371, 0.3913, 0.0), (-0.4113, 0.3913, 0.0), (-0.4113, 0.8913, 0.0), (-0.1371, -0.6087, 0.0), (-0.4113, -0.6087, 0.0), (-0.4113, -0.1087, 0.0), (0.4113, -0.6087, 0.0), (0.1371, -0.6087, 0.0), (0.1371, -0.1087, 0.0), (0.4113, -0.1087, 0.0), (-0.1371, -0.1087, 0.0), (-0.1371, 0.8913, 0.0), (0.4113, 0.8913, 0.0)], [], [(80, 27, 3, 44), (79, 33, 7, 40), (78, 34, 8, 47), (77, 31, 6, 48), (76, 49, 20, 36), (75, 50, 21, 51), (74, 43, 15, 52), (73, 53, 19, 35), (72, 54, 22, 55), (71, 46, 18, 56), (70, 57, 12, 28), (69, 58, 23, 59), (68, 45, 17, 60), (67, 61, 16, 32), (66, 62, 24, 63), (65, 39, 11, 64), (62, 65, 64, 24), (20, 48, 65, 62), (48, 6, 39, 65), (45, 66, 63, 17), (8, 36, 66, 45), (36, 20, 62, 66), (33, 67, 32, 7), (17, 63, 67, 33), (63, 24, 61, 67), (58, 68, 60, 23), (19, 47, 68, 58), (47, 8, 45, 68), (29, 69, 59, 13), (4, 35, 69, 29), (35, 19, 58, 69), (41, 70, 28, 2), (13, 59, 70, 41), (59, 23, 57, 70), (54, 71, 56, 22), (14, 30, 71, 54), (30, 5, 46, 71), (25, 72, 55, 9), (0, 42, 72, 25), (42, 14, 54, 72), (37, 73, 35, 4), (9, 55, 73, 37), (55, 22, 53, 73), (50, 74, 52, 21), (10, 26, 74, 50), (26, 1, 43, 74), (46, 75, 51, 18), (5, 38, 75, 46), (38, 10, 50, 75), (34, 76, 36, 8), (18, 51, 76, 34), (51, 21, 49, 76), (49, 77, 48, 20), (21, 52, 77, 49), (52, 15, 31, 77), (53, 78, 47, 19), (22, 56, 78, 53), (56, 18, 34, 78), (57, 79, 40, 12), (23, 60, 79, 57), (60, 17, 33, 79), (61, 80, 44, 16), (24, 64, 80, 61), (64, 11, 27, 80)])
_uv = me_plane_001.uv_layers.new(name='UVMap')
_uv.uv.foreach_set('vector', [0.875, 0.875, 1.0, 0.875, 1.0, 1.0, 0.875, 1.0, 0.375, 0.875, 0.5, 0.875, 0.5, 1.0, 0.375, 1.0, 0.375, 0.375, 0.5, 0.375, 0.5, 0.5, 0.375, 0.5, 0.875, 0.375, 1.0, 0.375, 1.0, 0.5, 0.875, 0.5, 0.625, 0.375, 0.75, 0.375, 0.75, 0.5, 0.625, 0.5, 0.625, 0.125, 0.75, 0.125, 0.75, 0.25, 0.625, 0.25, 0.875, 0.125, 1.0, 0.125, 1.0, 0.25, 0.875, 0.25, 0.125, 0.375, 0.25, 0.375, 0.25, 0.5, 0.125, 0.5, 0.125, 0.125, 0.25, 0.125, 0.25, 0.25, 0.125, 0.25, 0.375, 0.125, 0.5, 0.125, 0.5, 0.25, 0.375, 0.25, 0.125, 0.875, 0.25, 0.875, 0.25, 1.0, 0.125, 1.0, 0.125, 0.625, 0.25, 0.625, 0.25, 0.75, 0.125, 0.75, 0.375, 0.625, 0.5, 0.625, 0.5, 0.75, 0.375, 0.75, 0.625, 0.875, 0.75, 0.875, 0.75, 1.0, 0.625, 1.0, 0.625, 0.625, 0.75, 0.625, 0.75, 0.75, 0.625, 0.75, 0.875, 0.625, 1.0, 0.625, 1.0, 0.75, 0.875, 0.75, 0.75, 0.625, 0.875, 0.625, 0.875, 0.75, 0.75, 0.75, 0.75, 0.5, 0.875, 0.5, 0.875, 0.625, 0.75, 0.625, 0.875, 0.5, 1.0, 0.5, 1.0, 0.625, 0.875, 0.625, 0.5, 0.625, 0.625, 0.625, 0.625, 0.75, 0.5, 0.75, 0.5, 0.5, 0.625, 0.5, 0.625, 0.625, 0.5, 0.625, 0.625, 0.5, 0.75, 0.5, 0.75, 0.625, 0.625, 0.625, 0.5, 0.875, 0.625, 0.875, 0.625, 1.0, 0.5, 1.0, 0.5, 0.75, 0.625, 0.75, 0.625, 0.875, 0.5, 0.875, 0.625, 0.75, 0.75, 0.75, 0.75, 0.875, 0.625, 0.875, 0.25, 0.625, 0.375, 0.625, 0.375, 0.75, 0.25, 0.75, 0.25, 0.5, 0.375, 0.5, 0.375, 0.625, 0.25, 0.625, 0.375, 0.5, 0.5, 0.5, 0.5, 0.625, 0.375, 0.625, 0.0, 0.625, 0.125, 0.625, 0.125, 0.75, 0.0, 0.75, 0.0, 0.5, 0.125, 0.5, 0.125, 0.625, 0.0, 0.625, 0.125, 0.5, 0.25, 0.5, 0.25, 0.625, 0.125, 0.625, 0.0, 0.875, 0.125, 0.875, 0.125, 1.0, 0.0, 1.0, 0.0, 0.75, 0.125, 0.75, 0.125, 0.875, 0.0, 0.875, 0.125, 0.75, 0.25, 0.75, 0.25, 0.875, 0.125, 0.875, 0.25, 0.125, 0.375, 0.125, 0.375, 0.25, 0.25, 0.25, 0.25, 0.0, 0.375, 0.0, 0.375, 0.125, 0.25, 0.125, 0.375, 0.0, 0.5, 0.0, 0.5, 0.125, 0.375, 0.125, 0.0, 0.125, 0.125, 0.125, 0.125, 0.25, 0.0, 0.25, 0.0, 0.0, 0.125, 0.0, 0.125, 0.125, 0.0, 0.125, 0.125, 0.0, 0.25, 0.0, 0.25, 0.125, 0.125, 0.125, 0.0, 0.375, 0.125, 0.375, 0.125, 0.5, 0.0, 0.5, 0.0, 0.25, 0.125, 0.25, 0.125, 0.375, 0.0, 0.375, 0.125, 0.25, 0.25, 0.25, 0.25, 0.375, 0.125, 0.375, 0.75, 0.125, 0.875, 0.125, 0.875, 0.25, 0.75, 0.25, 0.75, 0.0, 0.875, 0.0, 0.875, 0.125, 0.75, 0.125, 0.875, 0.0, 1.0, 0.0, 1.0, 0.125, 0.875, 0.125, 0.5, 0.125, 0.625, 0.125, 0.625, 0.25, 0.5, 0.25, 0.5, 0.0, 0.625, 0.0, 0.625, 0.125, 0.5, 0.125, 0.625, 0.0, 0.75, 0.0, 0.75, 0.125, 0.625, 0.125, 0.5, 0.375, 0.625, 0.375, 0.625, 0.5, 0.5, 0.5, 0.5, 0.25, 0.625, 0.25, 0.625, 0.375, 0.5, 0.375, 0.625, 0.25, 0.75, 0.25, 0.75, 0.375, 0.625, 0.375, 0.75, 0.375, 0.875, 0.375, 0.875, 0.5, 0.75, 0.5, 0.75, 0.25, 0.875, 0.25, 0.875, 0.375, 0.75, 0.375, 0.875, 0.25, 1.0, 0.25, 1.0, 0.375, 0.875, 0.375, 0.25, 0.375, 0.375, 0.375, 0.375, 0.5, 0.25, 0.5, 0.25, 0.25, 0.375, 0.25, 0.375, 0.375, 0.25, 0.375, 0.375, 0.25, 0.5, 0.25, 0.5, 0.375, 0.375, 0.375, 0.25, 0.875, 0.375, 0.875, 0.375, 1.0, 0.25, 1.0, 0.25, 0.75, 0.375, 0.75, 0.375, 0.875, 0.25, 0.875, 0.375, 0.75, 0.5, 0.75, 0.5, 0.875, 0.375, 0.875, 0.75, 0.875, 0.875, 0.875, 0.875, 1.0, 0.75, 1.0, 0.75, 0.75, 0.875, 0.75, 0.875, 0.875, 0.75, 0.875, 0.875, 0.75, 1.0, 0.75, 1.0, 0.875, 0.875, 0.875])
me_plane_001.update()
me_plane = bpy.data.meshes.new('Plane')
me_plane.from_pydata([(-1.017, -1.017, 1.832e-26), (0.9752, -0.4813, 0.08275), (-1.017, 1.017, -3.154e-25), (0.9752, 0.4813, 0.08275), (-1.017, -6.88e-18, 0.2041), (0.05883, -0.8977, 0.00583), (0.9751, 5.843e-09, 0.1961), (0.05883, 0.8977, 0.00583), (0.05884, 3.858e-08, 0.1969), (-1.017, -0.5085, 0.1275), (0.5225, -0.7119, 0.03311), (0.9747, 0.2274, 0.1732), (-0.4889, 0.9996, 0.0001335), (-1.017, 0.5085, 0.1275), (-0.4889, -0.9996, 0.0001335), (0.9747, -0.2274, 0.1732), (0.5225, 0.7159, 0.03234), (0.05881, 0.448, 0.1378), (0.05881, -0.448, 0.1378), (-0.489, 1.977e-09, 0.1971), (0.5225, 2.693e-07, 0.1969), (0.5224, -0.329, 0.16), (-0.489, -0.4995, 0.1278), (-0.489, 0.4995, 0.1278), (0.5224, 0.329, 0.16), (-1.017, -0.8118, 0.05541), (0.7488, -0.6107, 0.05383), (0.974, 0.3762, 0.1297), (-0.7628, 1.017, -5.538e-18), (-1.017, 0.2543, 0.1802), (-0.2055, -0.9606, 0.001366), (0.975, -0.1165, 0.1901), (0.2961, 0.8124, 0.01612), (0.05869, 0.7152, 0.06808), (0.05884, -0.2237, 0.1799), (-0.7628, 9.731e-11, 0.1979), (0.2961, 1.426e-07, 0.1969), (-1.017, -0.2543, 0.1802), (0.2961, -0.8124, 0.01612), (0.975, 0.1165, 0.1901), (-0.2055, 0.9606, 0.001366), (-1.017, 0.8118, 0.05541), (-0.7628, -1.017, 3.831e-18), (0.974, -0.3762, 0.1297), (0.7488, 0.6107, 0.05383), (0.05884, 0.2237, 0.1799), (0.05869, -0.7152, 0.06807), (-0.2055, 7.324e-09, 0.197), (0.7489, 4.246e-08, 0.1968), (0.5225, -0.1645, 0.187), (0.5222, -0.5255, 0.1055), (0.2961, -0.3903, 0.149), (0.7487, -0.2786, 0.1677), (-0.489, -0.2494, 0.1764), (-0.489, -0.7976, 0.05604), (-0.7628, -0.5083, 0.1262), (-0.2055, -0.4798, 0.1316), (-0.489, 0.7976, 0.05604), (-0.489, 0.2494, 0.1764), (-0.7628, 0.5083, 0.1262), (-0.2055, 0.4798, 0.1316), (0.5223, 0.5255, 0.1056), (0.5225, 0.1645, 0.1871), (0.2961, 0.3903, 0.149), (0.7487, 0.2786, 0.1677), (0.7488, 0.1394, 0.1893), (0.2961, 0.195, 0.1836), (0.2959, 0.6232, 0.08573), (-0.2055, 0.2396, 0.1777), (-0.7628, 0.2538, 0.1762), (-0.7628, 0.8116, 0.05432), (-0.2055, -0.7661, 0.06039), (-0.7628, -0.8116, 0.05432), (-0.7628, -0.2538, 0.1762), (0.7485, -0.4452, 0.1207), (0.2959, -0.6232, 0.0857), (0.2961, -0.195, 0.1836), (0.7488, -0.1394, 0.1893), (-0.2055, -0.2396, 0.1777), (-0.2055, 0.7661, 0.06039), (0.7485, 0.4452, 0.1207), (1.154, -0.3391, 0.1135), (1.154, 0.3391, 0.1135), (1.154, 4.325e-10, 0.1953), (1.153, 0.1583, 0.1792), (1.153, -0.1583, 0.1792), (1.152, 0.2625, 0.1475), (1.154, -0.08129, 0.1912), (1.154, 0.08129, 0.1912), (1.152, -0.2625, 0.1475), (1.268, -0.2266, 0.1338), (1.268, 0.2266, 0.1338), (1.267, 5.311e-10, 0.1978), (1.265, 0.1041, 0.185), (1.265, -0.1041, 0.185), (1.263, 0.1725, 0.1591), (1.267, -0.05387, 0.1947), (1.267, 0.05387, 0.1947), (1.263, -0.1725, 0.1591), (1.32, -0.1338, 0.1459), (1.32, 0.1338, 0.1459), (1.32, 7.553e-10, 0.2041), (1.32, 0.064, 0.2024), (1.32, -0.064, 0.2024), (1.32, 0.1059, 0.1806), (1.32, -0.03272, 0.2036), (1.32, 0.03272, 0.2036), (1.32, -0.1059, 0.1806)], [], [(80, 27, 3, 44), (79, 33, 7, 40), (78, 34, 8, 47), (77, 31, 6, 48), (76, 49, 20, 36), (75, 50, 21, 51), (74, 43, 15, 52), (73, 53, 19, 35), (72, 54, 22, 55), (71, 46, 18, 56), (70, 57, 12, 28), (69, 58, 23, 59), (68, 45, 17, 60), (67, 61, 16, 32), (66, 62, 24, 63), (65, 39, 11, 64), (62, 65, 64, 24), (20, 48, 65, 62), (48, 6, 39, 65), (45, 66, 63, 17), (8, 36, 66, 45), (36, 20, 62, 66), (33, 67, 32, 7), (17, 63, 67, 33), (63, 24, 61, 67), (58, 68, 60, 23), (19, 47, 68, 58), (47, 8, 45, 68), (29, 69, 59, 13), (4, 35, 69, 29), (35, 19, 58, 69), (41, 70, 28, 2), (13, 59, 70, 41), (59, 23, 57, 70), (54, 71, 56, 22), (14, 30, 71, 54), (30, 5, 46, 71), (25, 72, 55, 9), (0, 42, 72, 25), (42, 14, 54, 72), (37, 73, 35, 4), (9, 55, 73, 37), (55, 22, 53, 73), (50, 74, 52, 21), (10, 26, 74, 50), (26, 1, 43, 74), (46, 75, 51, 18), (5, 38, 75, 46), (38, 10, 50, 75), (34, 76, 36, 8), (18, 51, 76, 34), (51, 21, 49, 76), (49, 77, 48, 20), (21, 52, 77, 49), (52, 15, 31, 77), (53, 78, 47, 19), (22, 56, 78, 53), (56, 18, 34, 78), (57, 79, 40, 12), (23, 60, 79, 57), (60, 17, 33, 79), (61, 80, 44, 16), (24, 64, 80, 61), (64, 11, 27, 80), (39, 6, 83, 88), (6, 31, 87, 83), (31, 15, 85, 87), (3, 27, 86, 82), (27, 11, 84, 86), (15, 43, 89, 85), (43, 1, 81, 89), (11, 39, 88, 84), (85, 89, 98, 94), (83, 87, 96, 92), (88, 83, 92, 97), (86, 84, 93, 95), (84, 88, 97, 93), (82, 86, 95, 91), (89, 81, 90, 98), (87, 85, 94, 96), (97, 92, 101, 106), (95, 93, 102, 104), (93, 97, 106, 102), (91, 95, 104, 100), (98, 90, 99, 107), (96, 94, 103, 105), (94, 98, 107, 103), (92, 96, 105, 101)])
me_plane.polygons.foreach_set('use_smooth', [True] * 88)
_uv = me_plane.uv_layers.new(name='UVMap')
_uv.uv.foreach_set('vector', [0.875, 0.875, 1.0, 0.875, 1.0, 1.0, 0.875, 1.0, 0.375, 0.875, 0.5, 0.875, 0.5, 1.0, 0.375, 1.0, 0.375, 0.375, 0.5, 0.375, 0.5, 0.5, 0.375, 0.5, 0.875, 0.375, 1.0, 0.375, 1.0, 0.5, 0.875, 0.5, 0.625, 0.375, 0.75, 0.375, 0.75, 0.5, 0.625, 0.5, 0.625, 0.125, 0.75, 0.125, 0.75, 0.25, 0.625, 0.25, 0.875, 0.125, 1.0, 0.125, 1.0, 0.25, 0.875, 0.25, 0.125, 0.375, 0.25, 0.375, 0.25, 0.5, 0.125, 0.5, 0.125, 0.125, 0.25, 0.125, 0.25, 0.25, 0.125, 0.25, 0.375, 0.125, 0.5, 0.125, 0.5, 0.25, 0.375, 0.25, 0.125, 0.875, 0.25, 0.875, 0.25, 1.0, 0.125, 1.0, 0.125, 0.625, 0.25, 0.625, 0.25, 0.75, 0.125, 0.75, 0.375, 0.625, 0.5, 0.625, 0.5, 0.75, 0.375, 0.75, 0.625, 0.875, 0.75, 0.875, 0.75, 1.0, 0.625, 1.0, 0.625, 0.625, 0.75, 0.625, 0.75, 0.75, 0.625, 0.75, 0.875, 0.625, 1.0, 0.625, 1.0, 0.75, 0.875, 0.75, 0.75, 0.625, 0.875, 0.625, 0.875, 0.75, 0.75, 0.75, 0.75, 0.5, 0.875, 0.5, 0.875, 0.625, 0.75, 0.625, 0.875, 0.5, 1.0, 0.5, 1.0, 0.625, 0.875, 0.625, 0.5, 0.625, 0.625, 0.625, 0.625, 0.75, 0.5, 0.75, 0.5, 0.5, 0.625, 0.5, 0.625, 0.625, 0.5, 0.625, 0.625, 0.5, 0.75, 0.5, 0.75, 0.625, 0.625, 0.625, 0.5, 0.875, 0.625, 0.875, 0.625, 1.0, 0.5, 1.0, 0.5, 0.75, 0.625, 0.75, 0.625, 0.875, 0.5, 0.875, 0.625, 0.75, 0.75, 0.75, 0.75, 0.875, 0.625, 0.875, 0.25, 0.625, 0.375, 0.625, 0.375, 0.75, 0.25, 0.75, 0.25, 0.5, 0.375, 0.5, 0.375, 0.625, 0.25, 0.625, 0.375, 0.5, 0.5, 0.5, 0.5, 0.625, 0.375, 0.625, 0.0, 0.625, 0.125, 0.625, 0.125, 0.75, 0.0, 0.75, 0.0, 0.5, 0.125, 0.5, 0.125, 0.625, 0.0, 0.625, 0.125, 0.5, 0.25, 0.5, 0.25, 0.625, 0.125, 0.625, 0.0, 0.875, 0.125, 0.875, 0.125, 1.0, 0.0, 1.0, 0.0, 0.75, 0.125, 0.75, 0.125, 0.875, 0.0, 0.875, 0.125, 0.75, 0.25, 0.75, 0.25, 0.875, 0.125, 0.875, 0.25, 0.125, 0.375, 0.125, 0.375, 0.25, 0.25, 0.25, 0.25, 0.0, 0.375, 0.0, 0.375, 0.125, 0.25, 0.125, 0.375, 0.0, 0.5, 0.0, 0.5, 0.125, 0.375, 0.125, 0.0, 0.125, 0.125, 0.125, 0.125, 0.25, 0.0, 0.25, 0.0, 0.0, 0.125, 0.0, 0.125, 0.125, 0.0, 0.125, 0.125, 0.0, 0.25, 0.0, 0.25, 0.125, 0.125, 0.125, 0.0, 0.375, 0.125, 0.375, 0.125, 0.5, 0.0, 0.5, 0.0, 0.25, 0.125, 0.25, 0.125, 0.375, 0.0, 0.375, 0.125, 0.25, 0.25, 0.25, 0.25, 0.375, 0.125, 0.375, 0.75, 0.125, 0.875, 0.125, 0.875, 0.25, 0.75, 0.25, 0.75, 0.0, 0.875, 0.0, 0.875, 0.125, 0.75, 0.125, 0.875, 0.0, 1.0, 0.0, 1.0, 0.125, 0.875, 0.125, 0.5, 0.125, 0.625, 0.125, 0.625, 0.25, 0.5, 0.25, 0.5, 0.0, 0.625, 0.0, 0.625, 0.125, 0.5, 0.125, 0.625, 0.0, 0.75, 0.0, 0.75, 0.125, 0.625, 0.125, 0.5, 0.375, 0.625, 0.375, 0.625, 0.5, 0.5, 0.5, 0.5, 0.25, 0.625, 0.25, 0.625, 0.375, 0.5, 0.375, 0.625, 0.25, 0.75, 0.25, 0.75, 0.375, 0.625, 0.375, 0.75, 0.375, 0.875, 0.375, 0.875, 0.5, 0.75, 0.5, 0.75, 0.25, 0.875, 0.25, 0.875, 0.375, 0.75, 0.375, 0.875, 0.25, 1.0, 0.25, 1.0, 0.375, 0.875, 0.375, 0.25, 0.375, 0.375, 0.375, 0.375, 0.5, 0.25, 0.5, 0.25, 0.25, 0.375, 0.25, 0.375, 0.375, 0.25, 0.375, 0.375, 0.25, 0.5, 0.25, 0.5, 0.375, 0.375, 0.375, 0.25, 0.875, 0.375, 0.875, 0.375, 1.0, 0.25, 1.0, 0.25, 0.75, 0.375, 0.75, 0.375, 0.875, 0.25, 0.875, 0.375, 0.75, 0.5, 0.75, 0.5, 0.875, 0.375, 0.875, 0.75, 0.875, 0.875, 0.875, 0.875, 1.0, 0.75, 1.0, 0.75, 0.75, 0.875, 0.75, 0.875, 0.875, 0.75, 0.875, 0.875, 0.75, 1.0, 0.75, 1.0, 0.875, 0.875, 0.875, 1.0, 0.625, 1.0, 0.5, 1.0, 0.5, 1.0, 0.625, 1.0, 0.5, 1.0, 0.375, 1.0, 0.375, 1.0, 0.5, 1.0, 0.375, 1.0, 0.25, 1.0, 0.25, 1.0, 0.375, 1.0, 1.0, 1.0, 0.875, 1.0, 0.875, 1.0, 1.0, 1.0, 0.875, 1.0, 0.75, 1.0, 0.75, 1.0, 0.875, 1.0, 0.25, 1.0, 0.125, 1.0, 0.125, 1.0, 0.25, 1.0, 0.125, 1.0, 0.0, 1.0, 0.0, 1.0, 0.125, 1.0, 0.75, 1.0, 0.625, 1.0, 0.625, 1.0, 0.75, 1.0, 0.25, 1.0, 0.125, 1.0, 0.125, 1.0, 0.25, 1.0, 0.5, 1.0, 0.375, 1.0, 0.375, 1.0, 0.5, 1.0, 0.625, 1.0, 0.5, 1.0, 0.5, 1.0, 0.625, 1.0, 0.875, 1.0, 0.75, 1.0, 0.75, 1.0, 0.875, 1.0, 0.75, 1.0, 0.625, 1.0, 0.625, 1.0, 0.75, 1.0, 1.0, 1.0, 0.875, 1.0, 0.875, 1.0, 1.0, 1.0, 0.125, 1.0, 0.0, 1.0, 0.0, 1.0, 0.125, 1.0, 0.375, 1.0, 0.25, 1.0, 0.25, 1.0, 0.375, 1.0, 0.625, 1.0, 0.5, 1.0, 0.5, 1.0, 0.625, 1.0, 0.875, 1.0, 0.75, 1.0, 0.75, 1.0, 0.875, 1.0, 0.75, 1.0, 0.625, 1.0, 0.625, 1.0, 0.75, 1.0, 1.0, 1.0, 0.875, 1.0, 0.875, 1.0, 1.0, 1.0, 0.125, 1.0, 0.0, 1.0, 0.0, 1.0, 0.125, 1.0, 0.375, 1.0, 0.25, 1.0, 0.25, 1.0, 0.375, 1.0, 0.25, 1.0, 0.125, 1.0, 0.125, 1.0, 0.25, 1.0, 0.5, 1.0, 0.375, 1.0, 0.375, 1.0, 0.5])
me_plane.materials.append(mat_scale1)
me_plane.update()
me_plane_002 = bpy.data.meshes.new('Plane.002')
me_plane_002.from_pydata([(-1.017, -1.017, 1.832e-26), (0.9752, -0.4813, 0.08275), (-1.017, 1.017, -3.154e-25), (0.9752, 0.4813, 0.08275), (-1.017, -6.88e-18, 0.2041), (0.05883, -0.8977, 0.00583), (0.9751, 5.843e-09, 0.1961), (0.05883, 0.8977, 0.00583), (0.05884, 3.858e-08, 0.1969), (-1.017, -0.5085, 0.1275), (0.5225, -0.7119, 0.03311), (0.9747, 0.2274, 0.1732), (-0.4889, 0.9996, 0.0001335), (-1.017, 0.5085, 0.1275), (-0.4889, -0.9996, 0.0001335), (0.9747, -0.2274, 0.1732), (0.5225, 0.7159, 0.03234), (0.05881, 0.448, 0.1378), (0.05881, -0.448, 0.1378), (-0.489, 1.977e-09, 0.1971), (0.5225, 2.693e-07, 0.1969), (0.5224, -0.329, 0.16), (-0.489, -0.4995, 0.1278), (-0.489, 0.4995, 0.1278), (0.5224, 0.329, 0.16), (-1.017, -0.8118, 0.05541), (0.7488, -0.6107, 0.05383), (0.974, 0.3762, 0.1297), (-0.7628, 1.017, -5.538e-18), (-1.017, 0.2543, 0.1802), (-0.2055, -0.9606, 0.001366), (0.975, -0.1165, 0.1901), (0.2961, 0.8124, 0.01612), (0.05869, 0.7152, 0.06808), (0.05884, -0.2237, 0.1799), (-0.7628, 9.731e-11, 0.1979), (0.2961, 1.426e-07, 0.1969), (-1.017, -0.2543, 0.1802), (0.2961, -0.8124, 0.01612), (0.975, 0.1165, 0.1901), (-0.2055, 0.9606, 0.001366), (-1.017, 0.8118, 0.05541), (-0.7628, -1.017, 3.831e-18), (0.974, -0.3762, 0.1297), (0.7488, 0.6107, 0.05383), (0.05884, 0.2237, 0.1799), (0.05869, -0.7152, 0.06807), (-0.2055, 7.324e-09, 0.197), (0.7489, 4.246e-08, 0.1968), (0.5225, -0.1645, 0.187), (0.5222, -0.5255, 0.1055), (0.2961, -0.3903, 0.149), (0.7487, -0.2786, 0.1677), (-0.489, -0.2494, 0.1764), (-0.489, -0.7976, 0.05604), (-0.7628, -0.5083, 0.1262), (-0.2055, -0.4798, 0.1316), (-0.489, 0.7976, 0.05604), (-0.489, 0.2494, 0.1764), (-0.7628, 0.5083, 0.1262), (-0.2055, 0.4798, 0.1316), (0.5223, 0.5255, 0.1056), (0.5225, 0.1645, 0.1871), (0.2961, 0.3903, 0.149), (0.7487, 0.2786, 0.1677), (0.7488, 0.1394, 0.1893), (0.2961, 0.195, 0.1836), (0.2959, 0.6232, 0.08573), (-0.2055, 0.2396, 0.1777), (-0.7628, 0.2538, 0.1762), (-0.7628, 0.8116, 0.05432), (-0.2055, -0.7661, 0.06039), (-0.7628, -0.8116, 0.05432), (-0.7628, -0.2538, 0.1762), (0.7485, -0.4452, 0.1207), (0.2959, -0.6232, 0.0857), (0.2961, -0.195, 0.1836), (0.7488, -0.1394, 0.1893), (-0.2055, -0.2396, 0.1777), (-0.2055, 0.7661, 0.06039), (0.7485, 0.4452, 0.1207), (1.154, -0.3391, 0.1135), (1.154, 0.3391, 0.1135), (1.154, 4.325e-10, 0.1953), (1.153, 0.1583, 0.1792), (1.153, -0.1583, 0.1792), (1.152, 0.2625, 0.1475), (1.154, -0.08129, 0.1912), (1.154, 0.08129, 0.1912), (1.152, -0.2625, 0.1475), (1.268, -0.2266, 0.1338), (1.268, 0.2266, 0.1338), (1.267, 5.311e-10, 0.1978), (1.265, 0.1041, 0.185), (1.265, -0.1041, 0.185), (1.263, 0.1725, 0.1591), (1.267, -0.05387, 0.1947), (1.267, 0.05387, 0.1947), (1.263, -0.1725, 0.1591), (1.32, -0.1338, 0.1459), (1.32, 0.1338, 0.1459), (1.32, 7.553e-10, 0.2041), (1.32, 0.064, 0.2024), (1.32, -0.064, 0.2024), (1.32, 0.1059, 0.1806), (1.32, -0.03272, 0.2036), (1.32, 0.03272, 0.2036), (1.32, -0.1059, 0.1806)], [], [(80, 27, 3, 44), (79, 33, 7, 40), (78, 34, 8, 47), (77, 31, 6, 48), (76, 49, 20, 36), (75, 50, 21, 51), (74, 43, 15, 52), (73, 53, 19, 35), (72, 54, 22, 55), (71, 46, 18, 56), (70, 57, 12, 28), (69, 58, 23, 59), (68, 45, 17, 60), (67, 61, 16, 32), (66, 62, 24, 63), (65, 39, 11, 64), (62, 65, 64, 24), (20, 48, 65, 62), (48, 6, 39, 65), (45, 66, 63, 17), (8, 36, 66, 45), (36, 20, 62, 66), (33, 67, 32, 7), (17, 63, 67, 33), (63, 24, 61, 67), (58, 68, 60, 23), (19, 47, 68, 58), (47, 8, 45, 68), (29, 69, 59, 13), (4, 35, 69, 29), (35, 19, 58, 69), (41, 70, 28, 2), (13, 59, 70, 41), (59, 23, 57, 70), (54, 71, 56, 22), (14, 30, 71, 54), (30, 5, 46, 71), (25, 72, 55, 9), (0, 42, 72, 25), (42, 14, 54, 72), (37, 73, 35, 4), (9, 55, 73, 37), (55, 22, 53, 73), (50, 74, 52, 21), (10, 26, 74, 50), (26, 1, 43, 74), (46, 75, 51, 18), (5, 38, 75, 46), (38, 10, 50, 75), (34, 76, 36, 8), (18, 51, 76, 34), (51, 21, 49, 76), (49, 77, 48, 20), (21, 52, 77, 49), (52, 15, 31, 77), (53, 78, 47, 19), (22, 56, 78, 53), (56, 18, 34, 78), (57, 79, 40, 12), (23, 60, 79, 57), (60, 17, 33, 79), (61, 80, 44, 16), (24, 64, 80, 61), (64, 11, 27, 80), (39, 6, 83, 88), (6, 31, 87, 83), (31, 15, 85, 87), (3, 27, 86, 82), (27, 11, 84, 86), (15, 43, 89, 85), (43, 1, 81, 89), (11, 39, 88, 84), (85, 89, 98, 94), (83, 87, 96, 92), (88, 83, 92, 97), (86, 84, 93, 95), (84, 88, 97, 93), (82, 86, 95, 91), (89, 81, 90, 98), (87, 85, 94, 96), (97, 92, 101, 106), (95, 93, 102, 104), (93, 97, 106, 102), (91, 95, 104, 100), (98, 90, 99, 107), (96, 94, 103, 105), (94, 98, 107, 103), (92, 96, 105, 101)])
me_plane_002.polygons.foreach_set('use_smooth', [True] * 88)
_uv = me_plane_002.uv_layers.new(name='UVMap')
_uv.uv.foreach_set('vector', [0.875, 0.875, 1.0, 0.875, 1.0, 1.0, 0.875, 1.0, 0.375, 0.875, 0.5, 0.875, 0.5, 1.0, 0.375, 1.0, 0.375, 0.375, 0.5, 0.375, 0.5, 0.5, 0.375, 0.5, 0.875, 0.375, 1.0, 0.375, 1.0, 0.5, 0.875, 0.5, 0.625, 0.375, 0.75, 0.375, 0.75, 0.5, 0.625, 0.5, 0.625, 0.125, 0.75, 0.125, 0.75, 0.25, 0.625, 0.25, 0.875, 0.125, 1.0, 0.125, 1.0, 0.25, 0.875, 0.25, 0.125, 0.375, 0.25, 0.375, 0.25, 0.5, 0.125, 0.5, 0.125, 0.125, 0.25, 0.125, 0.25, 0.25, 0.125, 0.25, 0.375, 0.125, 0.5, 0.125, 0.5, 0.25, 0.375, 0.25, 0.125, 0.875, 0.25, 0.875, 0.25, 1.0, 0.125, 1.0, 0.125, 0.625, 0.25, 0.625, 0.25, 0.75, 0.125, 0.75, 0.375, 0.625, 0.5, 0.625, 0.5, 0.75, 0.375, 0.75, 0.625, 0.875, 0.75, 0.875, 0.75, 1.0, 0.625, 1.0, 0.625, 0.625, 0.75, 0.625, 0.75, 0.75, 0.625, 0.75, 0.875, 0.625, 1.0, 0.625, 1.0, 0.75, 0.875, 0.75, 0.75, 0.625, 0.875, 0.625, 0.875, 0.75, 0.75, 0.75, 0.75, 0.5, 0.875, 0.5, 0.875, 0.625, 0.75, 0.625, 0.875, 0.5, 1.0, 0.5, 1.0, 0.625, 0.875, 0.625, 0.5, 0.625, 0.625, 0.625, 0.625, 0.75, 0.5, 0.75, 0.5, 0.5, 0.625, 0.5, 0.625, 0.625, 0.5, 0.625, 0.625, 0.5, 0.75, 0.5, 0.75, 0.625, 0.625, 0.625, 0.5, 0.875, 0.625, 0.875, 0.625, 1.0, 0.5, 1.0, 0.5, 0.75, 0.625, 0.75, 0.625, 0.875, 0.5, 0.875, 0.625, 0.75, 0.75, 0.75, 0.75, 0.875, 0.625, 0.875, 0.25, 0.625, 0.375, 0.625, 0.375, 0.75, 0.25, 0.75, 0.25, 0.5, 0.375, 0.5, 0.375, 0.625, 0.25, 0.625, 0.375, 0.5, 0.5, 0.5, 0.5, 0.625, 0.375, 0.625, 0.0, 0.625, 0.125, 0.625, 0.125, 0.75, 0.0, 0.75, 0.0, 0.5, 0.125, 0.5, 0.125, 0.625, 0.0, 0.625, 0.125, 0.5, 0.25, 0.5, 0.25, 0.625, 0.125, 0.625, 0.0, 0.875, 0.125, 0.875, 0.125, 1.0, 0.0, 1.0, 0.0, 0.75, 0.125, 0.75, 0.125, 0.875, 0.0, 0.875, 0.125, 0.75, 0.25, 0.75, 0.25, 0.875, 0.125, 0.875, 0.25, 0.125, 0.375, 0.125, 0.375, 0.25, 0.25, 0.25, 0.25, 0.0, 0.375, 0.0, 0.375, 0.125, 0.25, 0.125, 0.375, 0.0, 0.5, 0.0, 0.5, 0.125, 0.375, 0.125, 0.0, 0.125, 0.125, 0.125, 0.125, 0.25, 0.0, 0.25, 0.0, 0.0, 0.125, 0.0, 0.125, 0.125, 0.0, 0.125, 0.125, 0.0, 0.25, 0.0, 0.25, 0.125, 0.125, 0.125, 0.0, 0.375, 0.125, 0.375, 0.125, 0.5, 0.0, 0.5, 0.0, 0.25, 0.125, 0.25, 0.125, 0.375, 0.0, 0.375, 0.125, 0.25, 0.25, 0.25, 0.25, 0.375, 0.125, 0.375, 0.75, 0.125, 0.875, 0.125, 0.875, 0.25, 0.75, 0.25, 0.75, 0.0, 0.875, 0.0, 0.875, 0.125, 0.75, 0.125, 0.875, 0.0, 1.0, 0.0, 1.0, 0.125, 0.875, 0.125, 0.5, 0.125, 0.625, 0.125, 0.625, 0.25, 0.5, 0.25, 0.5, 0.0, 0.625, 0.0, 0.625, 0.125, 0.5, 0.125, 0.625, 0.0, 0.75, 0.0, 0.75, 0.125, 0.625, 0.125, 0.5, 0.375, 0.625, 0.375, 0.625, 0.5, 0.5, 0.5, 0.5, 0.25, 0.625, 0.25, 0.625, 0.375, 0.5, 0.375, 0.625, 0.25, 0.75, 0.25, 0.75, 0.375, 0.625, 0.375, 0.75, 0.375, 0.875, 0.375, 0.875, 0.5, 0.75, 0.5, 0.75, 0.25, 0.875, 0.25, 0.875, 0.375, 0.75, 0.375, 0.875, 0.25, 1.0, 0.25, 1.0, 0.375, 0.875, 0.375, 0.25, 0.375, 0.375, 0.375, 0.375, 0.5, 0.25, 0.5, 0.25, 0.25, 0.375, 0.25, 0.375, 0.375, 0.25, 0.375, 0.375, 0.25, 0.5, 0.25, 0.5, 0.375, 0.375, 0.375, 0.25, 0.875, 0.375, 0.875, 0.375, 1.0, 0.25, 1.0, 0.25, 0.75, 0.375, 0.75, 0.375, 0.875, 0.25, 0.875, 0.375, 0.75, 0.5, 0.75, 0.5, 0.875, 0.375, 0.875, 0.75, 0.875, 0.875, 0.875, 0.875, 1.0, 0.75, 1.0, 0.75, 0.75, 0.875, 0.75, 0.875, 0.875, 0.75, 0.875, 0.875, 0.75, 1.0, 0.75, 1.0, 0.875, 0.875, 0.875, 1.0, 0.625, 1.0, 0.5, 1.0, 0.5, 1.0, 0.625, 1.0, 0.5, 1.0, 0.375, 1.0, 0.375, 1.0, 0.5, 1.0, 0.375, 1.0, 0.25, 1.0, 0.25, 1.0, 0.375, 1.0, 1.0, 1.0, 0.875, 1.0, 0.875, 1.0, 1.0, 1.0, 0.875, 1.0, 0.75, 1.0, 0.75, 1.0, 0.875, 1.0, 0.25, 1.0, 0.125, 1.0, 0.125, 1.0, 0.25, 1.0, 0.125, 1.0, 0.0, 1.0, 0.0, 1.0, 0.125, 1.0, 0.75, 1.0, 0.625, 1.0, 0.625, 1.0, 0.75, 1.0, 0.25, 1.0, 0.125, 1.0, 0.125, 1.0, 0.25, 1.0, 0.5, 1.0, 0.375, 1.0, 0.375, 1.0, 0.5, 1.0, 0.625, 1.0, 0.5, 1.0, 0.5, 1.0, 0.625, 1.0, 0.875, 1.0, 0.75, 1.0, 0.75, 1.0, 0.875, 1.0, 0.75, 1.0, 0.625, 1.0, 0.625, 1.0, 0.75, 1.0, 1.0, 1.0, 0.875, 1.0, 0.875, 1.0, 1.0, 1.0, 0.125, 1.0, 0.0, 1.0, 0.0, 1.0, 0.125, 1.0, 0.375, 1.0, 0.25, 1.0, 0.25, 1.0, 0.375, 1.0, 0.625, 1.0, 0.5, 1.0, 0.5, 1.0, 0.625, 1.0, 0.875, 1.0, 0.75, 1.0, 0.75, 1.0, 0.875, 1.0, 0.75, 1.0, 0.625, 1.0, 0.625, 1.0, 0.75, 1.0, 1.0, 1.0, 0.875, 1.0, 0.875, 1.0, 1.0, 1.0, 0.125, 1.0, 0.0, 1.0, 0.0, 1.0, 0.125, 1.0, 0.375, 1.0, 0.25, 1.0, 0.25, 1.0, 0.375, 1.0, 0.25, 1.0, 0.125, 1.0, 0.125, 1.0, 0.25, 1.0, 0.5, 1.0, 0.375, 1.0, 0.375, 1.0, 0.5])
me_plane_002.materials.append(mat_scale2)
me_plane_002.update()
me_plane_003 = bpy.data.meshes.new('Plane.003')
me_plane_003.from_pydata([(-1.017, -1.017, 1.832e-26), (0.9752, -0.4813, 0.08275), (-1.017, 1.017, -3.154e-25), (0.9752, 0.4813, 0.08275), (-1.017, -6.88e-18, 0.2041), (0.05883, -0.8977, 0.00583), (0.9751, 5.843e-09, 0.1961), (0.05883, 0.8977, 0.00583), (0.05884, 3.858e-08, 0.1969), (-1.017, -0.5085, 0.1275), (0.5225, -0.7119, 0.03311), (0.9747, 0.2274, 0.1732), (-0.4889, 0.9996, 0.0001335), (-1.017, 0.5085, 0.1275), (-0.4889, -0.9996, 0.0001335), (0.9747, -0.2274, 0.1732), (0.5225, 0.7159, 0.03234), (0.05881, 0.448, 0.1378), (0.05881, -0.448, 0.1378), (-0.489, 1.977e-09, 0.1971), (0.5225, 2.693e-07, 0.1969), (0.5224, -0.329, 0.16), (-0.489, -0.4995, 0.1278), (-0.489, 0.4995, 0.1278), (0.5224, 0.329, 0.16), (-1.017, -0.8118, 0.05541), (0.7488, -0.6107, 0.05383), (0.974, 0.3762, 0.1297), (-0.7628, 1.017, -5.538e-18), (-1.017, 0.2543, 0.1802), (-0.2055, -0.9606, 0.001366), (0.975, -0.1165, 0.1901), (0.2961, 0.8124, 0.01612), (0.05869, 0.7152, 0.06808), (0.05884, -0.2237, 0.1799), (-0.7628, 9.731e-11, 0.1979), (0.2961, 1.426e-07, 0.1969), (-1.017, -0.2543, 0.1802), (0.2961, -0.8124, 0.01612), (0.975, 0.1165, 0.1901), (-0.2055, 0.9606, 0.001366), (-1.017, 0.8118, 0.05541), (-0.7628, -1.017, 3.831e-18), (0.974, -0.3762, 0.1297), (0.7488, 0.6107, 0.05383), (0.05884, 0.2237, 0.1799), (0.05869, -0.7152, 0.06807), (-0.2055, 7.324e-09, 0.197), (0.7489, 4.246e-08, 0.1968), (0.5225, -0.1645, 0.187), (0.5222, -0.5255, 0.1055), (0.2961, -0.3903, 0.149), (0.7487, -0.2786, 0.1677), (-0.489, -0.2494, 0.1764), (-0.489, -0.7976, 0.05604), (-0.7628, -0.5083, 0.1262), (-0.2055, -0.4798, 0.1316), (-0.489, 0.7976, 0.05604), (-0.489, 0.2494, 0.1764), (-0.7628, 0.5083, 0.1262), (-0.2055, 0.4798, 0.1316), (0.5223, 0.5255, 0.1056), (0.5225, 0.1645, 0.1871), (0.2961, 0.3903, 0.149), (0.7487, 0.2786, 0.1677), (0.7488, 0.1394, 0.1893), (0.2961, 0.195, 0.1836), (0.2959, 0.6232, 0.08573), (-0.2055, 0.2396, 0.1777), (-0.7628, 0.2538, 0.1762), (-0.7628, 0.8116, 0.05432), (-0.2055, -0.7661, 0.06039), (-0.7628, -0.8116, 0.05432), (-0.7628, -0.2538, 0.1762), (0.7485, -0.4452, 0.1207), (0.2959, -0.6232, 0.0857), (0.2961, -0.195, 0.1836), (0.7488, -0.1394, 0.1893), (-0.2055, -0.2396, 0.1777), (-0.2055, 0.7661, 0.06039), (0.7485, 0.4452, 0.1207), (1.154, -0.3391, 0.1135), (1.154, 0.3391, 0.1135), (1.154, 4.325e-10, 0.1953), (1.153, 0.1583, 0.1792), (1.153, -0.1583, 0.1792), (1.152, 0.2625, 0.1475), (1.154, -0.08129, 0.1912), (1.154, 0.08129, 0.1912), (1.152, -0.2625, 0.1475), (1.268, -0.2266, 0.1338), (1.268, 0.2266, 0.1338), (1.267, 5.311e-10, 0.1978), (1.265, 0.1041, 0.185), (1.265, -0.1041, 0.185), (1.263, 0.1725, 0.1591), (1.267, -0.05387, 0.1947), (1.267, 0.05387, 0.1947), (1.263, -0.1725, 0.1591), (1.32, -0.1338, 0.1459), (1.32, 0.1338, 0.1459), (1.32, 7.553e-10, 0.2041), (1.32, 0.064, 0.2024), (1.32, -0.064, 0.2024), (1.32, 0.1059, 0.1806), (1.32, -0.03272, 0.2036), (1.32, 0.03272, 0.2036), (1.32, -0.1059, 0.1806)], [], [(80, 27, 3, 44), (79, 33, 7, 40), (78, 34, 8, 47), (77, 31, 6, 48), (76, 49, 20, 36), (75, 50, 21, 51), (74, 43, 15, 52), (73, 53, 19, 35), (72, 54, 22, 55), (71, 46, 18, 56), (70, 57, 12, 28), (69, 58, 23, 59), (68, 45, 17, 60), (67, 61, 16, 32), (66, 62, 24, 63), (65, 39, 11, 64), (62, 65, 64, 24), (20, 48, 65, 62), (48, 6, 39, 65), (45, 66, 63, 17), (8, 36, 66, 45), (36, 20, 62, 66), (33, 67, 32, 7), (17, 63, 67, 33), (63, 24, 61, 67), (58, 68, 60, 23), (19, 47, 68, 58), (47, 8, 45, 68), (29, 69, 59, 13), (4, 35, 69, 29), (35, 19, 58, 69), (41, 70, 28, 2), (13, 59, 70, 41), (59, 23, 57, 70), (54, 71, 56, 22), (14, 30, 71, 54), (30, 5, 46, 71), (25, 72, 55, 9), (0, 42, 72, 25), (42, 14, 54, 72), (37, 73, 35, 4), (9, 55, 73, 37), (55, 22, 53, 73), (50, 74, 52, 21), (10, 26, 74, 50), (26, 1, 43, 74), (46, 75, 51, 18), (5, 38, 75, 46), (38, 10, 50, 75), (34, 76, 36, 8), (18, 51, 76, 34), (51, 21, 49, 76), (49, 77, 48, 20), (21, 52, 77, 49), (52, 15, 31, 77), (53, 78, 47, 19), (22, 56, 78, 53), (56, 18, 34, 78), (57, 79, 40, 12), (23, 60, 79, 57), (60, 17, 33, 79), (61, 80, 44, 16), (24, 64, 80, 61), (64, 11, 27, 80), (39, 6, 83, 88), (6, 31, 87, 83), (31, 15, 85, 87), (3, 27, 86, 82), (27, 11, 84, 86), (15, 43, 89, 85), (43, 1, 81, 89), (11, 39, 88, 84), (85, 89, 98, 94), (83, 87, 96, 92), (88, 83, 92, 97), (86, 84, 93, 95), (84, 88, 97, 93), (82, 86, 95, 91), (89, 81, 90, 98), (87, 85, 94, 96), (97, 92, 101, 106), (95, 93, 102, 104), (93, 97, 106, 102), (91, 95, 104, 100), (98, 90, 99, 107), (96, 94, 103, 105), (94, 98, 107, 103), (92, 96, 105, 101)])
me_plane_003.polygons.foreach_set('use_smooth', [True] * 88)
_uv = me_plane_003.uv_layers.new(name='UVMap')
_uv.uv.foreach_set('vector', [0.875, 0.875, 1.0, 0.875, 1.0, 1.0, 0.875, 1.0, 0.375, 0.875, 0.5, 0.875, 0.5, 1.0, 0.375, 1.0, 0.375, 0.375, 0.5, 0.375, 0.5, 0.5, 0.375, 0.5, 0.875, 0.375, 1.0, 0.375, 1.0, 0.5, 0.875, 0.5, 0.625, 0.375, 0.75, 0.375, 0.75, 0.5, 0.625, 0.5, 0.625, 0.125, 0.75, 0.125, 0.75, 0.25, 0.625, 0.25, 0.875, 0.125, 1.0, 0.125, 1.0, 0.25, 0.875, 0.25, 0.125, 0.375, 0.25, 0.375, 0.25, 0.5, 0.125, 0.5, 0.125, 0.125, 0.25, 0.125, 0.25, 0.25, 0.125, 0.25, 0.375, 0.125, 0.5, 0.125, 0.5, 0.25, 0.375, 0.25, 0.125, 0.875, 0.25, 0.875, 0.25, 1.0, 0.125, 1.0, 0.125, 0.625, 0.25, 0.625, 0.25, 0.75, 0.125, 0.75, 0.375, 0.625, 0.5, 0.625, 0.5, 0.75, 0.375, 0.75, 0.625, 0.875, 0.75, 0.875, 0.75, 1.0, 0.625, 1.0, 0.625, 0.625, 0.75, 0.625, 0.75, 0.75, 0.625, 0.75, 0.875, 0.625, 1.0, 0.625, 1.0, 0.75, 0.875, 0.75, 0.75, 0.625, 0.875, 0.625, 0.875, 0.75, 0.75, 0.75, 0.75, 0.5, 0.875, 0.5, 0.875, 0.625, 0.75, 0.625, 0.875, 0.5, 1.0, 0.5, 1.0, 0.625, 0.875, 0.625, 0.5, 0.625, 0.625, 0.625, 0.625, 0.75, 0.5, 0.75, 0.5, 0.5, 0.625, 0.5, 0.625, 0.625, 0.5, 0.625, 0.625, 0.5, 0.75, 0.5, 0.75, 0.625, 0.625, 0.625, 0.5, 0.875, 0.625, 0.875, 0.625, 1.0, 0.5, 1.0, 0.5, 0.75, 0.625, 0.75, 0.625, 0.875, 0.5, 0.875, 0.625, 0.75, 0.75, 0.75, 0.75, 0.875, 0.625, 0.875, 0.25, 0.625, 0.375, 0.625, 0.375, 0.75, 0.25, 0.75, 0.25, 0.5, 0.375, 0.5, 0.375, 0.625, 0.25, 0.625, 0.375, 0.5, 0.5, 0.5, 0.5, 0.625, 0.375, 0.625, 0.0, 0.625, 0.125, 0.625, 0.125, 0.75, 0.0, 0.75, 0.0, 0.5, 0.125, 0.5, 0.125, 0.625, 0.0, 0.625, 0.125, 0.5, 0.25, 0.5, 0.25, 0.625, 0.125, 0.625, 0.0, 0.875, 0.125, 0.875, 0.125, 1.0, 0.0, 1.0, 0.0, 0.75, 0.125, 0.75, 0.125, 0.875, 0.0, 0.875, 0.125, 0.75, 0.25, 0.75, 0.25, 0.875, 0.125, 0.875, 0.25, 0.125, 0.375, 0.125, 0.375, 0.25, 0.25, 0.25, 0.25, 0.0, 0.375, 0.0, 0.375, 0.125, 0.25, 0.125, 0.375, 0.0, 0.5, 0.0, 0.5, 0.125, 0.375, 0.125, 0.0, 0.125, 0.125, 0.125, 0.125, 0.25, 0.0, 0.25, 0.0, 0.0, 0.125, 0.0, 0.125, 0.125, 0.0, 0.125, 0.125, 0.0, 0.25, 0.0, 0.25, 0.125, 0.125, 0.125, 0.0, 0.375, 0.125, 0.375, 0.125, 0.5, 0.0, 0.5, 0.0, 0.25, 0.125, 0.25, 0.125, 0.375, 0.0, 0.375, 0.125, 0.25, 0.25, 0.25, 0.25, 0.375, 0.125, 0.375, 0.75, 0.125, 0.875, 0.125, 0.875, 0.25, 0.75, 0.25, 0.75, 0.0, 0.875, 0.0, 0.875, 0.125, 0.75, 0.125, 0.875, 0.0, 1.0, 0.0, 1.0, 0.125, 0.875, 0.125, 0.5, 0.125, 0.625, 0.125, 0.625, 0.25, 0.5, 0.25, 0.5, 0.0, 0.625, 0.0, 0.625, 0.125, 0.5, 0.125, 0.625, 0.0, 0.75, 0.0, 0.75, 0.125, 0.625, 0.125, 0.5, 0.375, 0.625, 0.375, 0.625, 0.5, 0.5, 0.5, 0.5, 0.25, 0.625, 0.25, 0.625, 0.375, 0.5, 0.375, 0.625, 0.25, 0.75, 0.25, 0.75, 0.375, 0.625, 0.375, 0.75, 0.375, 0.875, 0.375, 0.875, 0.5, 0.75, 0.5, 0.75, 0.25, 0.875, 0.25, 0.875, 0.375, 0.75, 0.375, 0.875, 0.25, 1.0, 0.25, 1.0, 0.375, 0.875, 0.375, 0.25, 0.375, 0.375, 0.375, 0.375, 0.5, 0.25, 0.5, 0.25, 0.25, 0.375, 0.25, 0.375, 0.375, 0.25, 0.375, 0.375, 0.25, 0.5, 0.25, 0.5, 0.375, 0.375, 0.375, 0.25, 0.875, 0.375, 0.875, 0.375, 1.0, 0.25, 1.0, 0.25, 0.75, 0.375, 0.75, 0.375, 0.875, 0.25, 0.875, 0.375, 0.75, 0.5, 0.75, 0.5, 0.875, 0.375, 0.875, 0.75, 0.875, 0.875, 0.875, 0.875, 1.0, 0.75, 1.0, 0.75, 0.75, 0.875, 0.75, 0.875, 0.875, 0.75, 0.875, 0.875, 0.75, 1.0, 0.75, 1.0, 0.875, 0.875, 0.875, 1.0, 0.625, 1.0, 0.5, 1.0, 0.5, 1.0, 0.625, 1.0, 0.5, 1.0, 0.375, 1.0, 0.375, 1.0, 0.5, 1.0, 0.375, 1.0, 0.25, 1.0, 0.25, 1.0, 0.375, 1.0, 1.0, 1.0, 0.875, 1.0, 0.875, 1.0, 1.0, 1.0, 0.875, 1.0, 0.75, 1.0, 0.75, 1.0, 0.875, 1.0, 0.25, 1.0, 0.125, 1.0, 0.125, 1.0, 0.25, 1.0, 0.125, 1.0, 0.0, 1.0, 0.0, 1.0, 0.125, 1.0, 0.75, 1.0, 0.625, 1.0, 0.625, 1.0, 0.75, 1.0, 0.25, 1.0, 0.125, 1.0, 0.125, 1.0, 0.25, 1.0, 0.5, 1.0, 0.375, 1.0, 0.375, 1.0, 0.5, 1.0, 0.625, 1.0, 0.5, 1.0, 0.5, 1.0, 0.625, 1.0, 0.875, 1.0, 0.75, 1.0, 0.75, 1.0, 0.875, 1.0, 0.75, 1.0, 0.625, 1.0, 0.625, 1.0, 0.75, 1.0, 1.0, 1.0, 0.875, 1.0, 0.875, 1.0, 1.0, 1.0, 0.125, 1.0, 0.0, 1.0, 0.0, 1.0, 0.125, 1.0, 0.375, 1.0, 0.25, 1.0, 0.25, 1.0, 0.375, 1.0, 0.625, 1.0, 0.5, 1.0, 0.5, 1.0, 0.625, 1.0, 0.875, 1.0, 0.75, 1.0, 0.75, 1.0, 0.875, 1.0, 0.75, 1.0, 0.625, 1.0, 0.625, 1.0, 0.75, 1.0, 1.0, 1.0, 0.875, 1.0, 0.875, 1.0, 1.0, 1.0, 0.125, 1.0, 0.0, 1.0, 0.0, 1.0, 0.125, 1.0, 0.375, 1.0, 0.25, 1.0, 0.25, 1.0, 0.375, 1.0, 0.25, 1.0, 0.125, 1.0, 0.125, 1.0, 0.25, 1.0, 0.5, 1.0, 0.375, 1.0, 0.375, 1.0, 0.5])
me_plane_003.materials.append(mat_scale3)
me_plane_003.update()
me_plane_004 = bpy.data.meshes.new('Plane.004')
me_plane_004.from_pydata([(-1.017, -1.017, 1.832e-26), (0.9752, -0.4813, 0.08275), (-1.017, 1.017, -3.154e-25), (0.9752, 0.4813, 0.08275), (-1.017, -6.88e-18, 0.2041), (0.05883, -0.8977, 0.00583), (0.9751, 5.843e-09, 0.1961), (0.05883, 0.8977, 0.00583), (0.05884, 3.858e-08, 0.1969), (-1.017, -0.5085, 0.1275), (0.5225, -0.7119, 0.03311), (0.9747, 0.2274, 0.1732), (-0.4889, 0.9996, 0.0001335), (-1.017, 0.5085, 0.1275), (-0.4889, -0.9996, 0.0001335), (0.9747, -0.2274, 0.1732), (0.5225, 0.7159, 0.03234), (0.05881, 0.448, 0.1378), (0.05881, -0.448, 0.1378), (-0.489, 1.977e-09, 0.1971), (0.5225, 2.693e-07, 0.1969), (0.5224, -0.329, 0.16), (-0.489, -0.4995, 0.1278), (-0.489, 0.4995, 0.1278), (0.5224, 0.329, 0.16), (-1.017, -0.8118, 0.05541), (0.7488, -0.6107, 0.05383), (0.974, 0.3762, 0.1297), (-0.7628, 1.017, -5.538e-18), (-1.017, 0.2543, 0.1802), (-0.2055, -0.9606, 0.001366), (0.975, -0.1165, 0.1901), (0.2961, 0.8124, 0.01612), (0.05869, 0.7152, 0.06808), (0.05884, -0.2237, 0.1799), (-0.7628, 9.731e-11, 0.1979), (0.2961, 1.426e-07, 0.1969), (-1.017, -0.2543, 0.1802), (0.2961, -0.8124, 0.01612), (0.975, 0.1165, 0.1901), (-0.2055, 0.9606, 0.001366), (-1.017, 0.8118, 0.05541), (-0.7628, -1.017, 3.831e-18), (0.974, -0.3762, 0.1297), (0.7488, 0.6107, 0.05383), (0.05884, 0.2237, 0.1799), (0.05869, -0.7152, 0.06807), (-0.2055, 7.324e-09, 0.197), (0.7489, 4.246e-08, 0.1968), (0.5225, -0.1645, 0.187), (0.5222, -0.5255, 0.1055), (0.2961, -0.3903, 0.149), (0.7487, -0.2786, 0.1677), (-0.489, -0.2494, 0.1764), (-0.489, -0.7976, 0.05604), (-0.7628, -0.5083, 0.1262), (-0.2055, -0.4798, 0.1316), (-0.489, 0.7976, 0.05604), (-0.489, 0.2494, 0.1764), (-0.7628, 0.5083, 0.1262), (-0.2055, 0.4798, 0.1316), (0.5223, 0.5255, 0.1056), (0.5225, 0.1645, 0.1871), (0.2961, 0.3903, 0.149), (0.7487, 0.2786, 0.1677), (0.7488, 0.1394, 0.1893), (0.2961, 0.195, 0.1836), (0.2959, 0.6232, 0.08573), (-0.2055, 0.2396, 0.1777), (-0.7628, 0.2538, 0.1762), (-0.7628, 0.8116, 0.05432), (-0.2055, -0.7661, 0.06039), (-0.7628, -0.8116, 0.05432), (-0.7628, -0.2538, 0.1762), (0.7485, -0.4452, 0.1207), (0.2959, -0.6232, 0.0857), (0.2961, -0.195, 0.1836), (0.7488, -0.1394, 0.1893), (-0.2055, -0.2396, 0.1777), (-0.2055, 0.7661, 0.06039), (0.7485, 0.4452, 0.1207), (1.154, -0.3391, 0.1135), (1.154, 0.3391, 0.1135), (1.154, 4.325e-10, 0.1953), (1.153, 0.1583, 0.1792), (1.153, -0.1583, 0.1792), (1.152, 0.2625, 0.1475), (1.154, -0.08129, 0.1912), (1.154, 0.08129, 0.1912), (1.152, -0.2625, 0.1475), (1.268, -0.2266, 0.1338), (1.268, 0.2266, 0.1338), (1.267, 5.311e-10, 0.1978), (1.265, 0.1041, 0.185), (1.265, -0.1041, 0.185), (1.263, 0.1725, 0.1591), (1.267, -0.05387, 0.1947), (1.267, 0.05387, 0.1947), (1.263, -0.1725, 0.1591), (1.32, -0.1338, 0.1459), (1.32, 0.1338, 0.1459), (1.32, 7.553e-10, 0.2041), (1.32, 0.064, 0.2024), (1.32, -0.064, 0.2024), (1.32, 0.1059, 0.1806), (1.32, -0.03272, 0.2036), (1.32, 0.03272, 0.2036), (1.32, -0.1059, 0.1806)], [], [(80, 27, 3, 44), (79, 33, 7, 40), (78, 34, 8, 47), (77, 31, 6, 48), (76, 49, 20, 36), (75, 50, 21, 51), (74, 43, 15, 52), (73, 53, 19, 35), (72, 54, 22, 55), (71, 46, 18, 56), (70, 57, 12, 28), (69, 58, 23, 59), (68, 45, 17, 60), (67, 61, 16, 32), (66, 62, 24, 63), (65, 39, 11, 64), (62, 65, 64, 24), (20, 48, 65, 62), (48, 6, 39, 65), (45, 66, 63, 17), (8, 36, 66, 45), (36, 20, 62, 66), (33, 67, 32, 7), (17, 63, 67, 33), (63, 24, 61, 67), (58, 68, 60, 23), (19, 47, 68, 58), (47, 8, 45, 68), (29, 69, 59, 13), (4, 35, 69, 29), (35, 19, 58, 69), (41, 70, 28, 2), (13, 59, 70, 41), (59, 23, 57, 70), (54, 71, 56, 22), (14, 30, 71, 54), (30, 5, 46, 71), (25, 72, 55, 9), (0, 42, 72, 25), (42, 14, 54, 72), (37, 73, 35, 4), (9, 55, 73, 37), (55, 22, 53, 73), (50, 74, 52, 21), (10, 26, 74, 50), (26, 1, 43, 74), (46, 75, 51, 18), (5, 38, 75, 46), (38, 10, 50, 75), (34, 76, 36, 8), (18, 51, 76, 34), (51, 21, 49, 76), (49, 77, 48, 20), (21, 52, 77, 49), (52, 15, 31, 77), (53, 78, 47, 19), (22, 56, 78, 53), (56, 18, 34, 78), (57, 79, 40, 12), (23, 60, 79, 57), (60, 17, 33, 79), (61, 80, 44, 16), (24, 64, 80, 61), (64, 11, 27, 80), (39, 6, 83, 88), (6, 31, 87, 83), (31, 15, 85, 87), (3, 27, 86, 82), (27, 11, 84, 86), (15, 43, 89, 85), (43, 1, 81, 89), (11, 39, 88, 84), (85, 89, 98, 94), (83, 87, 96, 92), (88, 83, 92, 97), (86, 84, 93, 95), (84, 88, 97, 93), (82, 86, 95, 91), (89, 81, 90, 98), (87, 85, 94, 96), (97, 92, 101, 106), (95, 93, 102, 104), (93, 97, 106, 102), (91, 95, 104, 100), (98, 90, 99, 107), (96, 94, 103, 105), (94, 98, 107, 103), (92, 96, 105, 101)])
me_plane_004.polygons.foreach_set('use_smooth', [True] * 88)
_uv = me_plane_004.uv_layers.new(name='UVMap')
_uv.uv.foreach_set('vector', [0.875, 0.875, 1.0, 0.875, 1.0, 1.0, 0.875, 1.0, 0.375, 0.875, 0.5, 0.875, 0.5, 1.0, 0.375, 1.0, 0.375, 0.375, 0.5, 0.375, 0.5, 0.5, 0.375, 0.5, 0.875, 0.375, 1.0, 0.375, 1.0, 0.5, 0.875, 0.5, 0.625, 0.375, 0.75, 0.375, 0.75, 0.5, 0.625, 0.5, 0.625, 0.125, 0.75, 0.125, 0.75, 0.25, 0.625, 0.25, 0.875, 0.125, 1.0, 0.125, 1.0, 0.25, 0.875, 0.25, 0.125, 0.375, 0.25, 0.375, 0.25, 0.5, 0.125, 0.5, 0.125, 0.125, 0.25, 0.125, 0.25, 0.25, 0.125, 0.25, 0.375, 0.125, 0.5, 0.125, 0.5, 0.25, 0.375, 0.25, 0.125, 0.875, 0.25, 0.875, 0.25, 1.0, 0.125, 1.0, 0.125, 0.625, 0.25, 0.625, 0.25, 0.75, 0.125, 0.75, 0.375, 0.625, 0.5, 0.625, 0.5, 0.75, 0.375, 0.75, 0.625, 0.875, 0.75, 0.875, 0.75, 1.0, 0.625, 1.0, 0.625, 0.625, 0.75, 0.625, 0.75, 0.75, 0.625, 0.75, 0.875, 0.625, 1.0, 0.625, 1.0, 0.75, 0.875, 0.75, 0.75, 0.625, 0.875, 0.625, 0.875, 0.75, 0.75, 0.75, 0.75, 0.5, 0.875, 0.5, 0.875, 0.625, 0.75, 0.625, 0.875, 0.5, 1.0, 0.5, 1.0, 0.625, 0.875, 0.625, 0.5, 0.625, 0.625, 0.625, 0.625, 0.75, 0.5, 0.75, 0.5, 0.5, 0.625, 0.5, 0.625, 0.625, 0.5, 0.625, 0.625, 0.5, 0.75, 0.5, 0.75, 0.625, 0.625, 0.625, 0.5, 0.875, 0.625, 0.875, 0.625, 1.0, 0.5, 1.0, 0.5, 0.75, 0.625, 0.75, 0.625, 0.875, 0.5, 0.875, 0.625, 0.75, 0.75, 0.75, 0.75, 0.875, 0.625, 0.875, 0.25, 0.625, 0.375, 0.625, 0.375, 0.75, 0.25, 0.75, 0.25, 0.5, 0.375, 0.5, 0.375, 0.625, 0.25, 0.625, 0.375, 0.5, 0.5, 0.5, 0.5, 0.625, 0.375, 0.625, 0.0, 0.625, 0.125, 0.625, 0.125, 0.75, 0.0, 0.75, 0.0, 0.5, 0.125, 0.5, 0.125, 0.625, 0.0, 0.625, 0.125, 0.5, 0.25, 0.5, 0.25, 0.625, 0.125, 0.625, 0.0, 0.875, 0.125, 0.875, 0.125, 1.0, 0.0, 1.0, 0.0, 0.75, 0.125, 0.75, 0.125, 0.875, 0.0, 0.875, 0.125, 0.75, 0.25, 0.75, 0.25, 0.875, 0.125, 0.875, 0.25, 0.125, 0.375, 0.125, 0.375, 0.25, 0.25, 0.25, 0.25, 0.0, 0.375, 0.0, 0.375, 0.125, 0.25, 0.125, 0.375, 0.0, 0.5, 0.0, 0.5, 0.125, 0.375, 0.125, 0.0, 0.125, 0.125, 0.125, 0.125, 0.25, 0.0, 0.25, 0.0, 0.0, 0.125, 0.0, 0.125, 0.125, 0.0, 0.125, 0.125, 0.0, 0.25, 0.0, 0.25, 0.125, 0.125, 0.125, 0.0, 0.375, 0.125, 0.375, 0.125, 0.5, 0.0, 0.5, 0.0, 0.25, 0.125, 0.25, 0.125, 0.375, 0.0, 0.375, 0.125, 0.25, 0.25, 0.25, 0.25, 0.375, 0.125, 0.375, 0.75, 0.125, 0.875, 0.125, 0.875, 0.25, 0.75, 0.25, 0.75, 0.0, 0.875, 0.0, 0.875, 0.125, 0.75, 0.125, 0.875, 0.0, 1.0, 0.0, 1.0, 0.125, 0.875, 0.125, 0.5, 0.125, 0.625, 0.125, 0.625, 0.25, 0.5, 0.25, 0.5, 0.0, 0.625, 0.0, 0.625, 0.125, 0.5, 0.125, 0.625, 0.0, 0.75, 0.0, 0.75, 0.125, 0.625, 0.125, 0.5, 0.375, 0.625, 0.375, 0.625, 0.5, 0.5, 0.5, 0.5, 0.25, 0.625, 0.25, 0.625, 0.375, 0.5, 0.375, 0.625, 0.25, 0.75, 0.25, 0.75, 0.375, 0.625, 0.375, 0.75, 0.375, 0.875, 0.375, 0.875, 0.5, 0.75, 0.5, 0.75, 0.25, 0.875, 0.25, 0.875, 0.375, 0.75, 0.375, 0.875, 0.25, 1.0, 0.25, 1.0, 0.375, 0.875, 0.375, 0.25, 0.375, 0.375, 0.375, 0.375, 0.5, 0.25, 0.5, 0.25, 0.25, 0.375, 0.25, 0.375, 0.375, 0.25, 0.375, 0.375, 0.25, 0.5, 0.25, 0.5, 0.375, 0.375, 0.375, 0.25, 0.875, 0.375, 0.875, 0.375, 1.0, 0.25, 1.0, 0.25, 0.75, 0.375, 0.75, 0.375, 0.875, 0.25, 0.875, 0.375, 0.75, 0.5, 0.75, 0.5, 0.875, 0.375, 0.875, 0.75, 0.875, 0.875, 0.875, 0.875, 1.0, 0.75, 1.0, 0.75, 0.75, 0.875, 0.75, 0.875, 0.875, 0.75, 0.875, 0.875, 0.75, 1.0, 0.75, 1.0, 0.875, 0.875, 0.875, 1.0, 0.625, 1.0, 0.5, 1.0, 0.5, 1.0, 0.625, 1.0, 0.5, 1.0, 0.375, 1.0, 0.375, 1.0, 0.5, 1.0, 0.375, 1.0, 0.25, 1.0, 0.25, 1.0, 0.375, 1.0, 1.0, 1.0, 0.875, 1.0, 0.875, 1.0, 1.0, 1.0, 0.875, 1.0, 0.75, 1.0, 0.75, 1.0, 0.875, 1.0, 0.25, 1.0, 0.125, 1.0, 0.125, 1.0, 0.25, 1.0, 0.125, 1.0, 0.0, 1.0, 0.0, 1.0, 0.125, 1.0, 0.75, 1.0, 0.625, 1.0, 0.625, 1.0, 0.75, 1.0, 0.25, 1.0, 0.125, 1.0, 0.125, 1.0, 0.25, 1.0, 0.5, 1.0, 0.375, 1.0, 0.375, 1.0, 0.5, 1.0, 0.625, 1.0, 0.5, 1.0, 0.5, 1.0, 0.625, 1.0, 0.875, 1.0, 0.75, 1.0, 0.75, 1.0, 0.875, 1.0, 0.75, 1.0, 0.625, 1.0, 0.625, 1.0, 0.75, 1.0, 1.0, 1.0, 0.875, 1.0, 0.875, 1.0, 1.0, 1.0, 0.125, 1.0, 0.0, 1.0, 0.0, 1.0, 0.125, 1.0, 0.375, 1.0, 0.25, 1.0, 0.25, 1.0, 0.375, 1.0, 0.625, 1.0, 0.5, 1.0, 0.5, 1.0, 0.625, 1.0, 0.875, 1.0, 0.75, 1.0, 0.75, 1.0, 0.875, 1.0, 0.75, 1.0, 0.625, 1.0, 0.625, 1.0, 0.75, 1.0, 1.0, 1.0, 0.875, 1.0, 0.875, 1.0, 1.0, 1.0, 0.125, 1.0, 0.0, 1.0, 0.0, 1.0, 0.125, 1.0, 0.375, 1.0, 0.25, 1.0, 0.25, 1.0, 0.375, 1.0, 0.25, 1.0, 0.125, 1.0, 0.125, 1.0, 0.25, 1.0, 0.5, 1.0, 0.375, 1.0, 0.375, 1.0, 0.5])
me_plane_004.materials.append(mat_scale4)
me_plane_004.update()

# ---- objects
ob_plane_001 = bpy.data.objects.new('Plane.001', me_plane_005)
ob_light = bpy.data.objects.new('Light', light_light)
ob_camera_lifeisvaluable_lisv = bpy.data.objects.new('Camera_LifeIsValuable_LisV', cam_camera)
ob_plane = bpy.data.objects.new('Plane', me_plane_001)
ob_light_001 = bpy.data.objects.new('Light.001', light_light_001)
ob_scale1 = bpy.data.objects.new('Scale1', me_plane)
ob_scale2 = bpy.data.objects.new('Scale2', me_plane_002)
ob_scale3 = bpy.data.objects.new('Scale3', me_plane_003)
ob_scale4 = bpy.data.objects.new('Scale4', me_plane_004)
_N = ng_geometry_nodes.nodes; _L = ng_geometry_nodes.links
n0 = _N.new('NodeGroupOutput'); n0.name = 'Group Output'; n0.location = (200, 0)
n1 = _N.new('GeometryNodeInstanceOnPoints'); n1.name = 'Instance on Points'; n1.location = (-20, 67)
n1.inputs[3].default_value = True
n1.inputs[6].default_value = (0.05, 0.1, 0.1)
n2 = _N.new('GeometryNodeTransform'); n2.name = 'Transform Geometry'; n2.location = (-343, -152)
n2.inputs[2].default_value = (0.0, -0.1641, 0.0)
n3 = _N.new('NodeGroupInput'); n3.name = 'Group Input'; n3.location = (-585, 39)
n4 = _N.new('GeometryNodeSubdivideMesh'); n4.name = 'Subdivide Mesh'; n4.location = (-347, 49)
n5 = _N.new('GeometryNodeCollectionInfo'); n5.name = 'Collection Info'; n5.location = (-838, -226)
n5.inputs[0].default_value = col_scales
n5.inputs[1].default_value = True
n5.inputs[2].default_value = True
_L.new(n1.outputs[0], n0.inputs[0])
_L.new(n4.outputs[0], n1.inputs[0])
_L.new(n2.outputs[0], n1.inputs[2])
_L.new(n3.outputs[0], n4.inputs[0])
_L.new(n5.outputs[0], n2.inputs[0])
n0.is_active_output = True

# ---- transforms, parenting, visibility, modifiers, constraints
ob_plane_001.location = (0.0, -7.221, 0.0)
ob_light.location = (-0.1845, -2.09, 2.385)
ob_light.rotation_euler = (0.6503, 0.05522, 1.866)
ob_light.lock_rotations_4d = False
ob_light.empty_display_type = 'ARROWS'
ob_light.color = (0.0, 0.0, 0.0, 0.0)
ob_light.lineart.crease_threshold = 0.0
ob_camera_lifeisvaluable_lisv.location = (7.359, -6.926, 4.958)
ob_camera_lifeisvaluable_lisv.rotation_euler = (1.109, 0.0, 0.8149)
ob_camera_lifeisvaluable_lisv.lock_rotations_4d = False
ob_camera_lifeisvaluable_lisv.empty_display_type = 'ARROWS'
ob_camera_lifeisvaluable_lisv.color = (0.0, 0.0, 0.0, 0.0)
ob_camera_lifeisvaluable_lisv.display_type = 'WIRE'
ob_camera_lifeisvaluable_lisv.lineart.crease_threshold = 0.0
ob_plane.location = (0.0, -2.057, 0.0)
ob_plane.scale = (2.395, 1.0, 1.0)
_m = ob_plane.modifiers.new('GeometryNodes', 'NODES')
_m.node_group = ng_geometry_nodes
ob_light_001.location = (-1.203, 1.377, 3.322)
ob_light_001.rotation_euler = (0.6503, 0.05522, 1.866)
ob_light_001.lock_rotations_4d = False
ob_light_001.empty_display_type = 'ARROWS'
ob_light_001.color = (0.0, 0.0, 0.0, 0.0)
ob_light_001.lineart.crease_threshold = 0.0
ob_scale1.location = (-2.808, 2.531, 0.0)
_m = ob_scale1.modifiers.new('Subdivision', 'SUBSURF')
_m.quality = 4
_m.levels = 4
_m.render_levels = 4
ob_scale2.location = (0.0, 2.532, 0.0)
_m = ob_scale2.modifiers.new('Subdivision', 'SUBSURF')
_m.quality = 4
_m.levels = 4
_m.render_levels = 4
ob_scale3.location = (-2.734, 0.0, 0.0)
_m = ob_scale3.modifiers.new('Subdivision', 'SUBSURF')
_m.quality = 4
_m.levels = 4
_m.render_levels = 4
ob_scale4.location = (0.0, 0.1724, 0.0)
_m = ob_scale4.modifiers.new('Subdivision', 'SUBSURF')
_m.quality = 4
_m.levels = 4
_m.render_levels = 4

# ---- collection membership
scene.collection.objects.link(ob_plane_001)
col_collection.objects.link(ob_light)
col_collection.objects.link(ob_camera_lifeisvaluable_lisv)
col_collection.objects.link(ob_plane)
col_collection.objects.link(ob_light_001)
col_scales.objects.link(ob_scale1)
col_scales.objects.link(ob_scale2)
col_scales.objects.link(ob_scale3)
col_scales.objects.link(ob_scale4)

# ---- scene / render settings (as saved in the file)
scene.camera = ob_camera_lifeisvaluable_lisv
scene.frame_start = 1; scene.frame_end = 250; scene.frame_set(89)
scene.render.engine = 'CYCLES'
scene.render.image_settings.file_format = 'FFMPEG'
scene.render.image_settings.color_mode = 'RGB'
scene.render.fps = 60
scene.cycles.sampling_pattern = 'TABULATED_SOBOL'
bpy.context.view_layer.update()
